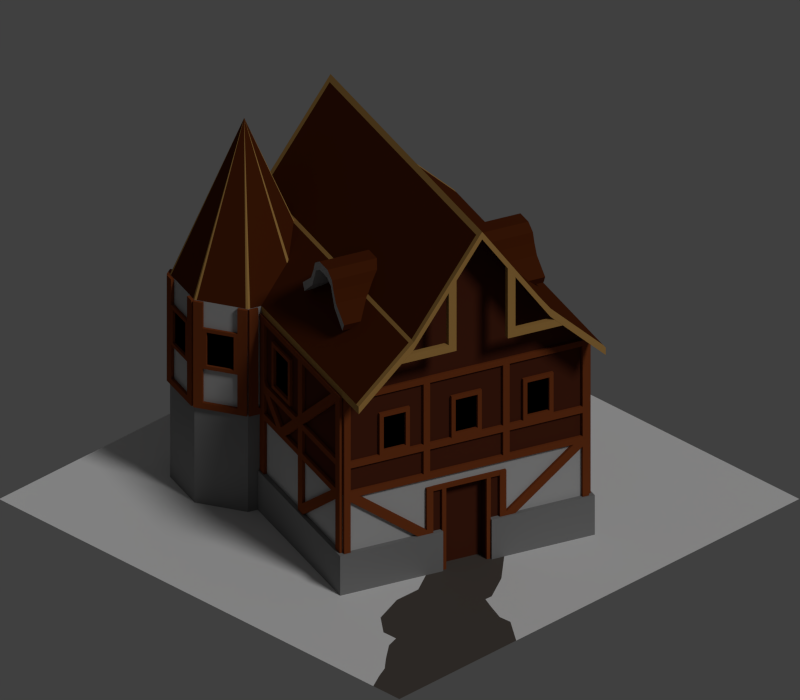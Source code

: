 # Source: settlers-house5.blend  (saved by Blender 2.74.0; exported with 4.5.12 LTS)
import bpy
from mathutils import Matrix  # noqa: F401  (used for matrix-valued properties, if any)

bpy.ops.wm.read_factory_settings(use_empty=True)
scene = bpy.context.scene
scene.name = 'Scene'

# ---- collections
col_collection_1 = bpy.data.collections.new('Collection 1'); scene.collection.children.link(col_collection_1)
col_collection_2 = bpy.data.collections.new('Collection 2'); scene.collection.children.link(col_collection_2)

# ---- materials (node trees are filled in below, after node groups)
mat_weg = bpy.data.materials.new('Weg')
mat_weg.alpha_threshold = 0.0
mat_weg.use_transparent_shadow = False
mat_weg.diffuse_color = (0.09216, 0.07758, 0.06758, 1.0)
mat_weg.roughness = 0.5
mat_weg.specular_intensity = 0.4
mat_weg.line_color = (0.0, 0.0, 0.0, 1.0)
mat_gra = bpy.data.materials.new('Graß')
mat_betonmauer = bpy.data.materials.new('Betonmauer')
mat_betonmauer.alpha_threshold = 0.0
mat_betonmauer.use_transparent_shadow = False
mat_betonmauer.diffuse_color = (0.2195, 0.2195, 0.2195, 1.0)
mat_betonmauer.roughness = 0.5
mat_betonmauer.specular_intensity = 0.1
mat_betonmauer.line_color = (0.0, 0.0, 0.0, 1.0)
mat_holzbretter = bpy.data.materials.new('Holzbretter')
mat_holzbretter.alpha_threshold = 0.0
mat_holzbretter.use_transparent_shadow = False
mat_holzbretter.diffuse_color = (0.2022, 0.04758, 0.013, 1.0)
mat_holzbretter.roughness = 0.5
mat_holzbretter.specular_intensity = 0.7
mat_holzbretter.line_color = (0.0, 0.0, 0.0, 1.0)
mat_t_r__oberhaus = bpy.data.materials.new('Tür, Oberhaus')
mat_t_r__oberhaus.alpha_threshold = 0.0
mat_t_r__oberhaus.use_transparent_shadow = False
mat_t_r__oberhaus.diffuse_color = (0.08001, 0.01978, 0.009173, 1.0)
mat_t_r__oberhaus.roughness = 0.5
mat_t_r__oberhaus.specular_intensity = 0.2
mat_t_r__oberhaus.line_color = (0.0, 0.0, 0.0, 1.0)
mat_darkness = bpy.data.materials.new('Darkness')
mat_darkness.alpha_threshold = 0.0
mat_darkness.use_transparent_shadow = False
mat_darkness.diffuse_color = (0.0, 0.0, 0.0, 1.0)
mat_darkness.specular_color = (0.0, 0.0, 0.0)
mat_darkness.roughness = 0.5
mat_darkness.line_color = (0.0, 0.0, 0.0, 1.0)
mat_dach = bpy.data.materials.new('Dach')
mat_dach.alpha_threshold = 0.0
mat_dach.use_transparent_shadow = False
mat_dach.diffuse_color = (0.08479, 0.01837, 0.004038, 1.0)
mat_dach.specular_color = (0.2831, 0.05286, 0.008568)
mat_dach.roughness = 0.5
mat_dach.line_color = (0.0, 0.0, 0.0, 1.0)
mat_dach_bretter = bpy.data.materials.new('Dach-Bretter')
mat_dach_bretter.alpha_threshold = 0.0
mat_dach_bretter.use_transparent_shadow = False
mat_dach_bretter.diffuse_color = (0.4735, 0.2621, 0.07575, 1.0)
mat_dach_bretter.roughness = 0.5
mat_dach_bretter.specular_intensity = 0.1
mat_dach_bretter.line_color = (0.0, 0.0, 0.0, 1.0)
mat_geb_ude = bpy.data.materials.new('Gebäude')
mat_geb_ude.alpha_threshold = 0.0
mat_geb_ude.use_transparent_shadow = False
mat_geb_ude.diffuse_color = (0.4542, 0.4542, 0.4542, 1.0)
mat_geb_ude.roughness = 0.5
mat_geb_ude.specular_intensity = 0.3
mat_dachluke = bpy.data.materials.new('Dachluke')
mat_dachluke.alpha_threshold = 0.0
mat_dachluke.use_transparent_shadow = False
mat_dachluke.diffuse_color = (0.4139, 0.4139, 0.4139, 1.0)
mat_dachluke.roughness = 0.5
mat_dachluke.line_color = (0.0, 0.0, 0.0, 1.0)

# ---- material node trees

# ---- world
world_world = bpy.data.worlds.new('World'); scene.world = world_world
world_world.color = (0.05088, 0.05088, 0.05088)
world_world.use_sun_shadow = False
world_world.sun_shadow_jitter_overblur = 0.0
world_world.cycles.sampling_method = 'MANUAL'
world_world.cycles.sample_map_resolution = 256

# ---- cameras
cam_camera = bpy.data.cameras.new('Camera')
cam_camera.type = 'ORTHO'
cam_camera.clip_end = 100.0
cam_camera.lens = 35.0
cam_camera.sensor_width = 32.0
cam_camera.sensor_height = 18.0
cam_camera.ortho_scale = 2.828
cam_camera.dof.focus_distance = 0.0
cam_camera.dof.aperture_fstop = 128.0

# ---- lights
light_lamp = bpy.data.lights.new('Lamp', 'SUN')
light_lamp.transmission_factor = 0.0
light_lamp.cutoff_distance = 30.0
light_lamp.angle = 0.1993
light_lamp.energy = 1.0
light_lamp.shadow_buffer_clip_start = 1.001
light_lamp.shadow_soft_size = 0.1
light_lamp.shadow_cascade_max_distance = 1000.0
light_lamp.cycles.use_multiple_importance_sampling = False

# ---- meshes
me_plane = bpy.data.meshes.new('Plane')
me_plane.from_pydata([(1.0, -1.0, 1.455e-10), (-1.0, -1.0, 1.455e-10), (1.0, 1.0, 1.455e-10), (-1.0, 1.0, 1.455e-10), (0.4151, 1.0, 1.455e-10), (0.3036, 0.4409, 1.455e-10), (-0.08357, 0.4546, 1.455e-10), (0.4045, 0.4992, 1.746e-10), (0.6392, 0.5455, 1.746e-10), (0.706, 0.6268, 1.455e-10), (0.7049, 0.6885, 1.455e-10), (0.7565, 0.7049, 1.455e-10), (0.8299, 0.763, 1.455e-10), (0.8834, 0.8102, 1.455e-10), (0.9328, 0.833, 1.455e-10), (0.3357, 0.8918, 1.455e-10), (0.3384, 0.8407, 1.455e-10), (0.3057, 0.7613, 1.455e-10), (0.2853, 0.7165, 1.455e-10), (0.2553, 0.7174, 1.455e-10), (0.1411, 0.6519, 1.455e-10), (0.5101, 0.4979, -5.821e-11), (1.0, 0.8696, 1.455e-10), (0.2361, 0.362, 1.455e-10), (-0.1518, 0.3758, 1.455e-10)], [], [(4, 15, 16, 17, 18, 19, 20, 6, 24, 1, 3), (7, 21, 8, 9, 10, 11, 12, 13, 14, 22, 0, 23, 5), (0, 1, 24, 23), (4, 2, 22, 14, 13, 12, 11, 10, 9, 8, 21, 7, 5, 23, 24, 6, 20, 19, 18, 17, 16, 15)])
me_plane.polygons.foreach_set('material_index', [1, 1, 1, 0])
me_plane.materials.append(mat_weg)
me_plane.materials.append(mat_gra)
me_plane.use_remesh_preserve_volume = False
me_plane.use_remesh_preserve_attributes = False
me_plane.use_mirror_vertex_groups = False
me_plane.update()
me_plane_001 = bpy.data.meshes.new('Plane.001')
me_plane_001.from_pydata([(0.4762, -0.5251, 0.0), (-0.4839, -0.5251, 0.0), (0.4762, 0.4354, 0.0), (-0.4839, 0.4354, 0.0), (-0.4839, -0.5251, 0.5047), (0.4762, 0.4354, 0.5047), (-0.4839, 0.4354, 0.5047), (0.07556, 0.4354, 0.3303), (-0.08301, 0.4354, 0.3303), (0.07556, 0.4354, 0.0), (-0.08301, 0.4354, 0.0), (0.4954, 0.4354, 0.0), (0.4954, 0.4546, 0.0), (0.09152, 0.4354, 0.0), (0.09152, 0.4546, 0.0), (-0.09897, 0.4354, 0.0), (-0.09897, 0.4546, 0.0), (-0.5031, 0.4354, 0.0), (-0.5031, 0.4546, 0.0), (-0.4839, 0.4354, 0.0), (-0.5031, 0.4354, 0.0), (0.4954, 0.4354, 0.0), (0.4762, 0.4354, 0.0), (0.1875, -0.5443, 0.1613), (-0.5031, -0.5251, 0.0), (-0.5031, -0.5443, 0.0), (0.1876, -0.5242, 0.1613), (0.1877, -0.5248, -0.0002685), (0.1875, -0.5443, 0.0), (-0.5031, -0.5443, 0.1613), (0.07556, 0.3986, 0.3303), (-0.08301, 0.3986, 0.3303), (0.07556, 0.3986, 0.0), (-0.08301, 0.3986, 0.0), (0.4762, 0.4354, 0.8005), (0.4762, -0.5251, 0.5047), (0.4762, -0.5251, 0.8005), (-0.4839, 0.4354, 0.8005), (-0.4839, -0.5251, 0.8005), (-0.05608, -0.5251, 0.693), (-0.3383, -0.5251, 0.5299), (-0.003725, -0.5251, 1.39), (-0.3383, 0.4354, 0.5299), (-0.05608, 0.4354, 0.693), (0.04778, 0.4354, 0.693), (0.04778, 0.4354, 0.5299), (-0.05608, 0.4354, 0.5299), (-0.2344, 0.4354, 0.5299), (0.2256, 0.4354, 0.5299), (0.3295, 0.4354, 0.5299), (0.3295, 0.4354, 0.693), (0.2256, 0.4354, 0.693), (-0.2344, 0.4354, 0.693), (-0.3383, 0.4354, 0.693), (0.04778, -0.5251, 0.693), (0.04778, -0.5251, 0.5299), (-0.05608, -0.5251, 0.5299), (-0.2344, -0.5251, 0.5299), (-0.2344, -0.5251, 0.693), (-0.3383, -0.5251, 0.693), (-0.003725, 0.4354, 1.39), (0.07556, 0.4467, 0.0), (-0.08301, 0.4467, 0.0), (-0.08301, 0.4467, 0.3303), (0.07556, 0.4467, 0.3303), (0.09152, 0.4467, 0.3467), (-0.09897, 0.4467, 0.3467), (-0.09897, 0.4467, 0.0), (0.09152, 0.4467, 0.0), (0.09152, 0.4354, 0.0), (-0.09897, 0.4354, 0.0), (-0.09897, 0.4354, 0.3467), (0.09152, 0.4354, 0.3467), (0.07556, 0.4354, 0.3303), (-0.08301, 0.4354, 0.3303), (-0.08301, 0.4354, 0.0), (0.07556, 0.4354, 0.0), (-0.3285, 0.4365, 0.6823), (-0.2419, 0.4365, 0.6823), (-0.2419, 0.4365, 0.5463), (-0.3285, 0.4365, 0.5463), (-0.1472, 0.4365, 0.5299), (-0.1724, 0.4365, 0.7768), (-0.1472, 0.4478, 0.7768), (-0.1724, 0.4478, 0.7768), (-0.1472, 0.4365, 0.7768), (-0.484, 0.4365, 0.8005), (0.4759, 0.4365, 0.8005), (-0.484, 0.4365, 0.7768), (0.4759, 0.4365, 0.7768), (0.4759, 0.4478, 0.8005), (0.4759, 0.4478, 0.7768), (-0.484, 0.4478, 0.8005), (-0.484, 0.4478, 0.7768), (-0.0473, 0.4478, 0.5463), (0.0393, 0.4478, 0.5463), (0.0393, 0.4478, 0.6823), (-0.0473, 0.4478, 0.6823), (-0.06326, 0.4478, 0.6987), (0.05526, 0.4478, 0.6987), (0.05526, 0.4478, 0.5299), (-0.06326, 0.4478, 0.5299), (-0.06326, 0.4365, 0.5299), (0.05526, 0.4365, 0.5299), (0.05526, 0.4365, 0.6987), (-0.06326, 0.4365, 0.6987), (-0.0473, 0.4365, 0.6823), (0.0393, 0.4365, 0.6823), (0.0393, 0.4365, 0.5463), (-0.0473, 0.4365, 0.5463), (-0.3285, 0.4478, 0.5463), (-0.2419, 0.4478, 0.5463), (-0.2419, 0.4478, 0.6823), (-0.3285, 0.4478, 0.6823), (-0.3445, 0.4478, 0.6987), (-0.226, 0.4478, 0.6987), (-0.226, 0.4478, 0.5299), (-0.3445, 0.4478, 0.5299), (-0.3445, 0.4365, 0.5299), (-0.226, 0.4365, 0.5299), (-0.226, 0.4365, 0.6987), (-0.3445, 0.4365, 0.6987), (-0.1472, 0.4478, 0.5299), (-0.1724, 0.4478, 0.5299), (-0.1724, 0.4365, 0.5299), (-0.484, 0.4365, 0.7768), (-0.4588, 0.4478, 0.7768), (-0.484, 0.4478, 0.7768), (-0.4588, 0.4365, 0.7768), (-0.4588, 0.4365, 0.5299), (-0.4588, 0.4478, 0.5299), (-0.484, 0.4478, 0.5299), (-0.484, 0.4365, 0.5299), (0.2346, 0.4365, 0.5463), (0.3212, 0.4365, 0.5463), (0.3212, 0.4365, 0.6823), (0.2346, 0.4365, 0.6823), (0.2187, 0.4365, 0.6987), (0.3372, 0.4365, 0.6987), (0.3372, 0.4365, 0.5299), (0.2187, 0.4365, 0.5299), (0.2187, 0.4478, 0.5299), (0.3372, 0.4478, 0.5299), (0.3372, 0.4478, 0.6987), (0.2187, 0.4478, 0.6987), (0.2346, 0.4478, 0.6823), (0.3212, 0.4478, 0.6823), (0.3212, 0.4478, 0.5463), (0.2346, 0.4478, 0.5463), (0.4762, 0.4365, 0.7768), (0.1646, 0.4365, 0.7768), (0.1395, 0.4478, 0.7768), (0.1646, 0.4478, 0.7768), (0.1395, 0.4365, 0.7768), (0.1646, 0.4365, 0.5299), (0.1646, 0.4478, 0.5299), (0.1395, 0.4478, 0.5299), (0.1395, 0.4365, 0.5299), (0.451, 0.4478, 0.7768), (0.4762, 0.4478, 0.7768), (0.451, 0.4365, 0.7768), (0.4762, 0.4365, 0.5299), (0.4762, 0.4478, 0.5299), (0.451, 0.4478, 0.5299), (0.451, 0.4365, 0.5299), (-0.04856, -0.5251, 1.053), (0.04061, -0.5251, 1.053), (0.04061, -0.5251, 0.9504), (-0.04856, -0.5251, 0.9504), (0.1646, -0.5374, 0.1613), (0.1395, -0.5374, 0.1613), (-0.484, -0.5374, 0.3838), (-0.484, -0.5261, 0.3838), (-0.4588, -0.5261, 0.3838), (-0.4588, -0.5374, 0.3838), (-0.484, -0.5374, 0.1613), (-0.4588, -0.5374, 0.1613), (-0.484, -0.5261, 0.1613), (-0.4588, -0.5261, 0.1613), (-0.1724, -0.5374, 0.3838), (-0.1724, -0.5261, 0.3838), (-0.1472, -0.5261, 0.3838), (-0.1472, -0.5374, 0.3838), (-0.1724, -0.5374, 0.1613), (-0.1472, -0.5374, 0.1613), (-0.1724, -0.5261, 0.1613), (-0.1472, -0.5261, 0.1613), (0.4762, 0.4365, 0.5047), (0.4762, 0.4478, 0.5299), (0.4762, 0.4478, 0.5047), (0.4762, 0.4365, 0.5299), (-0.484, 0.4365, 0.5047), (-0.484, 0.4365, 0.5299), (-0.484, 0.4478, 0.5299), (-0.484, 0.4478, 0.5047), (-0.5031, -0.5251, 0.1613), (-0.1472, 0.4478, 0.409), (-0.1724, 0.4478, 0.409), (-0.1472, 0.4365, 0.409), (-0.1724, 0.4365, 0.409), (-0.1472, 0.4365, 0.5047), (-0.1472, 0.4478, 0.5047), (-0.1724, 0.4478, 0.5047), (-0.1724, 0.4365, 0.5047), (-0.4588, 0.4478, 0.409), (-0.484, 0.4478, 0.409), (-0.4588, 0.4365, 0.409), (-0.484, 0.4365, 0.409), (-0.4588, 0.4365, 0.5047), (-0.4588, 0.4478, 0.5047), (-0.484, 0.4478, 0.5047), (-0.484, 0.4365, 0.5047), (0.451, 0.4478, 0.409), (0.4762, 0.4478, 0.409), (0.1395, 0.4365, 0.409), (0.1646, 0.4365, 0.409), (0.1395, 0.4478, 0.409), (0.1646, 0.4478, 0.409), (0.1646, 0.4365, 0.5047), (0.1646, 0.4478, 0.5047), (0.1395, 0.4478, 0.5047), (0.1395, 0.4365, 0.5047), (0.4762, 0.4365, 0.409), (0.451, 0.4365, 0.409), (0.4762, 0.4365, 0.5047), (0.4762, 0.4478, 0.5047), (0.451, 0.4478, 0.5047), (0.451, 0.4365, 0.5047), (0.4762, 0.4365, 0.3838), (0.4762, 0.4478, 0.409), (0.4762, 0.4478, 0.3838), (0.4762, 0.4365, 0.409), (-0.484, 0.4365, 0.3838), (-0.484, 0.4365, 0.409), (-0.484, 0.4478, 0.409), (-0.484, 0.4478, 0.3838), (-0.3285, -0.5374, 0.6823), (-0.2419, -0.5374, 0.6823), (-0.2419, -0.5374, 0.5463), (-0.3285, -0.5374, 0.5463), (-0.1472, -0.5374, 0.5299), (-0.1724, -0.5374, 0.7768), (-0.1472, -0.5261, 0.7768), (-0.1724, -0.5261, 0.7768), (-0.1472, -0.5374, 0.7768), (-0.484, -0.5374, 0.8005), (0.1643, -0.5374, 0.8005), (-0.484, -0.5374, 0.7768), (0.1643, -0.5374, 0.7768), (0.1643, -0.5261, 0.8005), (0.1643, -0.5261, 0.7768), (-0.484, -0.5261, 0.8005), (-0.484, -0.5261, 0.7768), (-0.0473, -0.5261, 0.5463), (0.0393, -0.5261, 0.5463), (0.0393, -0.5261, 0.6823), (-0.0473, -0.5261, 0.6823), (-0.06326, -0.5261, 0.6987), (0.05526, -0.5261, 0.6987), (0.05526, -0.5261, 0.5299), (-0.06326, -0.5261, 0.5299), (-0.06326, -0.5374, 0.5299), (0.05526, -0.5374, 0.5299), (0.05526, -0.5374, 0.6987), (-0.06326, -0.5374, 0.6987), (-0.0473, -0.5374, 0.6823), (0.0393, -0.5374, 0.6823), (0.0393, -0.5374, 0.5463), (-0.0473, -0.5374, 0.5463), (-0.3285, -0.5261, 0.5463), (-0.2419, -0.5261, 0.5463), (-0.2419, -0.5261, 0.6823), (-0.3285, -0.5261, 0.6823), (-0.3445, -0.5261, 0.6987), (-0.226, -0.5261, 0.6987), (-0.226, -0.5261, 0.5299), (-0.3445, -0.5261, 0.5299), (-0.3445, -0.5374, 0.5299), (-0.226, -0.5374, 0.5299), (-0.226, -0.5374, 0.6987), (-0.3445, -0.5374, 0.6987), (-0.1472, -0.5261, 0.5299), (-0.1724, -0.5261, 0.5299), (-0.1724, -0.5374, 0.5299), (-0.484, -0.5374, 0.7768), (-0.4588, -0.5261, 0.7768), (-0.484, -0.5261, 0.7768), (-0.4588, -0.5374, 0.7768), (-0.4588, -0.5374, 0.5299), (-0.4588, -0.5261, 0.5299), (-0.484, -0.5261, 0.5299), (-0.484, -0.5374, 0.5299), (0.1646, -0.5374, 0.7768), (0.1395, -0.5261, 0.7768), (0.1646, -0.5261, 0.7768), (0.1395, -0.5374, 0.7768), (0.1646, -0.5374, 0.5299), (0.1646, -0.5261, 0.5299), (0.1395, -0.5261, 0.5299), (0.1395, -0.5374, 0.5299), (-0.03948, -0.5374, 0.9497), (0.03212, -0.5374, 0.9497), (0.03212, -0.5374, 1.036), (-0.03948, -0.5374, 1.036), (-0.05544, -0.5374, 1.053), (0.04808, -0.5374, 1.053), (0.04808, -0.5374, 0.9332), (-0.05544, -0.5374, 0.9332), (-0.05544, -0.5261, 0.9332), (0.04808, -0.5261, 0.9332), (0.04808, -0.5261, 1.053), (-0.05544, -0.5261, 1.053), (-0.03948, -0.5261, 1.036), (0.03212, -0.5261, 1.036), (0.03212, -0.5261, 0.9497), (-0.03948, -0.5261, 0.9497), (0.1646, -0.5374, 0.5047), (0.1646, -0.5261, 0.5299), (0.1646, -0.5261, 0.5047), (0.1646, -0.5374, 0.5299), (-0.484, -0.5374, 0.5047), (-0.484, -0.5374, 0.5299), (-0.484, -0.5261, 0.5299), (-0.484, -0.5261, 0.5047), (-0.1472, -0.5261, 0.409), (-0.1724, -0.5261, 0.409), (-0.1472, -0.5374, 0.409), (-0.1724, -0.5374, 0.409), (-0.1472, -0.5374, 0.5047), (-0.1472, -0.5261, 0.5047), (-0.1724, -0.5261, 0.5047), (-0.1724, -0.5374, 0.5047), (-0.4588, -0.5261, 0.409), (-0.484, -0.5261, 0.409), (-0.4588, -0.5374, 0.409), (-0.484, -0.5374, 0.409), (-0.4588, -0.5374, 0.5047), (-0.4588, -0.5261, 0.5047), (-0.484, -0.5261, 0.5047), (-0.484, -0.5374, 0.5047), (0.1395, -0.5374, 0.409), (0.1646, -0.5374, 0.409), (0.1395, -0.5261, 0.409), (0.1646, -0.5261, 0.409), (0.1646, -0.5374, 0.5047), (0.1646, -0.5261, 0.5047), (0.1395, -0.5261, 0.5047), (0.1395, -0.5374, 0.5047), (0.1646, -0.5374, 0.3838), (0.1646, -0.5261, 0.409), (0.1646, -0.5261, 0.3838), (0.1646, -0.5374, 0.409), (-0.484, -0.5374, 0.3838), (-0.484, -0.5374, 0.409), (-0.484, -0.5261, 0.409), (-0.484, -0.5261, 0.3838), (0.4762, 0.4354, 0.1613), (0.4954, 0.4354, 0.1613), (-0.4839, -0.5251, 0.0), (-0.5031, -0.5251, 0.0), (0.4954, -0.2183, 0.0), (0.4762, -0.218, 0.0003546), (-0.5031, 0.4354, 0.1613), (-0.4839, 0.4354, 0.1613), (-0.5031, 0.4546, 0.1613), (0.4762, 0.4354, 0.3962), (-0.4839, 0.4354, 0.3962), (-0.4839, -0.5251, 0.3962), (0.4762, -0.5251, 0.3962), (0.4762, 0.4354, 0.3303), (-0.4839, 0.4354, 0.3303), (-0.4846, 0.4354, 0.5047), (-0.4959, 0.4354, 0.5047), (-0.4959, 0.4002, 0.5047), (-0.4846, 0.4002, 0.5047), (-0.4846, 0.4354, 0.409), (-0.4846, 0.4002, 0.409), (-0.4959, 0.4002, 0.409), (-0.4959, 0.4354, 0.409), (-0.4846, 0.4354, 0.5299), (-0.4959, 0.4354, 0.5299), (-0.4959, 0.4002, 0.5299), (-0.4846, 0.4002, 0.5299), (-0.4846, 0.4354, 0.7768), (-0.4959, 0.4002, 0.7768), (-0.4959, 0.4354, 0.7768), (-0.4846, 0.4002, 0.7768), (0.451, 0.4365, 0.3838), (0.451, 0.4478, 0.3838), (0.4762, 0.4478, 0.3838), (0.4762, 0.4365, 0.3838), (0.451, 0.4365, 0.1613), (0.4762, 0.4365, 0.1613), (0.1268, 0.4365, 0.3467), (0.1268, 0.4478, 0.3467), (0.152, 0.4478, 0.3467), (0.152, 0.4365, 0.3467), (0.152, 0.4478, 0.1613), (0.1268, 0.4478, 0.1613), (0.152, 0.4365, 0.1613), (0.1268, 0.4365, 0.1613), (0.4762, 0.4478, 0.1613), (0.451, 0.4478, 0.1613), (-0.4836, -0.5251, 0.8005), (-0.4836, 0.4354, 0.8005), (-0.4836, -0.5251, 0.7768), (-0.4836, 0.4354, 0.7768), (-0.4949, 0.4354, 0.8005), (-0.4949, 0.4354, 0.7768), (-0.4949, -0.5251, 0.8005), (-0.4949, -0.5251, 0.7768), (-0.4846, -0.5251, 0.5047), (-0.4959, -0.5251, 0.5047), (-0.4959, -0.4899, 0.5047), (-0.4846, -0.4899, 0.5047), (-0.4846, -0.5251, 0.409), (-0.4846, -0.4899, 0.409), (-0.4959, -0.4899, 0.409), (-0.4959, -0.5251, 0.409), (-0.4846, -0.5251, 0.5299), (-0.4959, -0.5251, 0.5299), (-0.4959, -0.4899, 0.5299), (-0.4846, -0.4899, 0.5299), (-0.4846, -0.5251, 0.7768), (-0.4959, -0.4899, 0.7768), (-0.4959, -0.5251, 0.7768), (-0.4846, -0.4899, 0.7768), (-0.4959, -0.5251, 0.3838), (-0.4959, -0.5251, 0.409), (-0.4846, -0.5251, 0.409), (-0.4846, -0.5251, 0.3838), (-0.4846, 0.4354, 0.409), (-0.4959, 0.4354, 0.3838), (-0.4959, 0.4354, 0.409), (-0.4846, 0.4354, 0.3838), (-0.4959, -0.5251, 0.5047), (-0.4959, -0.5251, 0.5299), (-0.4846, -0.5251, 0.5299), (-0.4846, -0.5251, 0.5047), (-0.4846, 0.4354, 0.5299), (-0.4959, 0.4354, 0.5047), (-0.4959, 0.4354, 0.5299), (-0.4846, 0.4354, 0.5047), (-0.484, 0.4365, 0.3838), (-0.484, 0.4478, 0.3838), (-0.4588, 0.4478, 0.3838), (-0.4588, 0.4365, 0.3838), (-0.484, 0.4365, 0.1613), (-0.4588, 0.4365, 0.1613), (-0.484, 0.4478, 0.1613), (-0.4588, 0.4478, 0.1613), (-0.1598, 0.4365, 0.3467), (-0.1598, 0.4478, 0.3467), (-0.1346, 0.4478, 0.3467), (-0.1346, 0.4365, 0.3467), (-0.1598, 0.4365, 0.1613), (-0.1346, 0.4365, 0.1613), (-0.1598, 0.4478, 0.1613), (-0.1346, 0.4478, 0.1613), (0.4762, -0.2183, 0.1613), (0.4954, -0.2183, 0.1613), (-0.5031, -0.5251, 0.1613), (-0.4839, -0.5251, 0.1613), (-0.5031, 0.4354, 0.1613), (-0.09897, 0.4546, 0.1613), (-0.09897, 0.4354, 0.1613), (0.09152, 0.4546, 0.1613), (0.09152, 0.4354, 0.1613), (0.4954, 0.4546, 0.1613), (0.4954, 0.4354, 0.1613), (0.142, 0.4354, 0.0), (-0.1497, 0.4354, 0.0), (-0.1497, 0.4354, 0.3303), (0.142, 0.4354, 0.3303), (0.09152, 0.4467, 0.3303), (0.1268, 0.4467, 0.3303), (0.1268, 0.4467, 0.3467), (0.09152, 0.4467, 0.3467), (0.09152, 0.4354, 0.3467), (0.1268, 0.4354, 0.3467), (0.1268, 0.4354, 0.3303), (0.09152, 0.4354, 0.3303), (-0.1346, 0.4467, 0.3303), (-0.09929, 0.4467, 0.3303), (-0.09929, 0.4467, 0.3467), (-0.1346, 0.4467, 0.3467), (-0.1346, 0.4354, 0.3467), (-0.09929, 0.4354, 0.3467), (-0.09929, 0.4354, 0.3303), (-0.1346, 0.4354, 0.3303), (-0.4588, 0.4365, 0.3674), (-0.4588, 0.4478, 0.3674), (0.1873, 0.4365, 0.1613), (0.152, 0.4365, 0.1613), (0.152, 0.4478, 0.1613), (-0.1598, 0.4365, 0.1777), (0.152, 0.4478, 0.1777), (-0.1598, 0.4478, 0.1777), (-0.1951, 0.4478, 0.1613), (-0.1598, 0.4478, 0.1613), (0.451, 0.4478, 0.3674), (0.1873, 0.4478, 0.1613), (0.152, 0.4365, 0.1777), (0.451, 0.4365, 0.3674), (-0.1598, 0.4365, 0.1613), (-0.1951, 0.4365, 0.1613), (0.4157, 0.4365, 0.3838), (0.451, 0.4365, 0.3838), (-0.4235, 0.4478, 0.3838), (-0.4588, 0.4478, 0.3838), (-0.4588, 0.4365, 0.3838), (-0.4235, 0.4365, 0.3838), (0.451, 0.4478, 0.3838), (0.4157, 0.4478, 0.3838), (-0.4846, -0.4899, 0.7604), (-0.4959, -0.4899, 0.7604), (-0.4846, -0.04515, 0.4254), (-0.4959, -0.04515, 0.4254), (-0.4959, -0.08047, 0.409), (-0.4959, -0.04515, 0.409), (-0.4846, -0.04515, 0.409), (-0.4846, -0.08047, 0.409), (-0.4959, -0.4546, 0.7768), (-0.4959, -0.4899, 0.7768), (-0.4846, -0.4899, 0.7768), (-0.4846, -0.4546, 0.7768), (-0.4846, 0.09343, 0.5047), (-0.4959, 0.09343, 0.5047), (-0.4959, 0.1286, 0.5047), (-0.4846, 0.1286, 0.5047), (-0.4959, -0.2183, 0.5047), (-0.4846, -0.2183, 0.5047), (-0.4846, 0.1286, 0.5299), (-0.4959, 0.1286, 0.5299), (-0.4959, 0.09343, 0.5299), (-0.4846, 0.09343, 0.5299), (-0.4846, 0.1286, 0.7768), (-0.4959, 0.09343, 0.7768), (-0.4959, 0.1286, 0.7768), (-0.4846, 0.09343, 0.7768), (-0.4959, 0.1286, 0.409), (-0.4959, 0.09343, 0.409), (-0.4846, -0.1831, 0.5299), (-0.4959, -0.1831, 0.5299), (-0.4959, -0.2183, 0.5299), (-0.4846, -0.2183, 0.5299), (-0.4846, -0.1831, 0.7768), (-0.4959, -0.2183, 0.7768), (-0.4959, -0.1831, 0.7768), (-0.4846, -0.2183, 0.7768), (-0.4846, 0.09343, 0.409), (-0.4846, 0.1286, 0.409), (-0.4959, -0.1831, 0.5047), (-0.4846, -0.1831, 0.5047), (-0.4959, -0.1831, 0.409), (-0.4959, -0.2183, 0.409), (-0.4846, -0.2183, 0.409), (-0.4846, -0.1831, 0.409), (-0.4846, -0.121, 0.7365), (-0.4846, 0.02747, 0.7365), (-0.4846, 0.02747, 0.5482), (-0.4846, -0.121, 0.5482), (-0.4959, -0.121, 0.5482), (-0.4959, 0.02747, 0.5482), (-0.4959, 0.02747, 0.7365), (-0.4846, -0.1051, 0.7201), (-0.4846, 0.01151, 0.7201), (-0.4846, 0.01151, 0.5646), (-0.4846, -0.1051, 0.5646), (-0.4959, -0.1051, 0.5646), (-0.4959, 0.01151, 0.5646), (-0.4959, 0.01151, 0.7201), (-0.4959, -0.1051, 0.7201), (-0.4959, -0.121, 0.7365), (0.4762, 0.02207, 0.5497), (0.4762, -0.1118, 0.5497), (0.4762, 0.02207, 0.7322), (0.4762, -0.1118, 0.7322), (-0.4839, -0.1118, 0.7322), (-0.4839, 0.02207, 0.7322), (-0.4839, -0.1118, 0.5497), (-0.4839, 0.02207, 0.5497), (-0.4839, 0.02207, 0.2016), (-0.4839, -0.1118, 0.2016), (-0.4839, 0.02207, 0.3841), (-0.4839, -0.1118, 0.3841), (-0.4839, 0.3338, 0.2016), (-0.4839, 0.2, 0.2016), (-0.4839, 0.3338, 0.3841), (-0.4839, 0.2, 0.3841), (-0.4839, -0.2897, 0.2016), (-0.4839, -0.4235, 0.2016), (-0.4839, -0.2897, 0.3841), (-0.4839, -0.4235, 0.3841), (-0.4959, 0.191, 0.3838), (-0.4959, 0.2069, 0.3674), (-0.4959, 0.3235, 0.3674), (-0.4959, 0.3235, 0.2119), (-0.4959, 0.2069, 0.2119), (-0.4846, 0.2069, 0.2119), (-0.4846, 0.3235, 0.2119), (-0.4846, 0.3235, 0.3674), (-0.4846, 0.2069, 0.3674), (-0.4959, 0.3395, 0.3838), (-0.4959, 0.3395, 0.1955), (-0.4959, 0.191, 0.1955), (-0.4846, 0.191, 0.1955), (-0.4846, 0.3395, 0.1955), (-0.4846, 0.3395, 0.3838), (-0.4846, 0.191, 0.3838), (-0.4959, -0.121, 0.3838), (-0.4959, -0.1051, 0.3674), (-0.4959, 0.01151, 0.3674), (-0.4959, 0.01151, 0.2119), (-0.4959, -0.1051, 0.2119), (-0.4846, -0.1051, 0.2119), (-0.4846, 0.01151, 0.2119), (-0.4846, 0.01151, 0.3674), (-0.4846, -0.1051, 0.3674), (-0.4959, 0.02747, 0.3838), (-0.4959, 0.02747, 0.1955), (-0.4959, -0.121, 0.1955), (-0.4846, -0.121, 0.1955), (-0.4846, 0.02747, 0.1955), (-0.4846, 0.02747, 0.3838), (-0.4846, -0.121, 0.3838), (-0.4959, -0.4304, 0.3838), (-0.4959, -0.4144, 0.3674), (-0.4959, -0.2978, 0.3674), (-0.4959, -0.2978, 0.2119), (-0.4959, -0.4144, 0.2119), (-0.4846, -0.4144, 0.2119), (-0.4846, -0.2978, 0.2119), (-0.4846, -0.2978, 0.3674), (-0.4846, -0.4144, 0.3674), (-0.4959, -0.2818, 0.3838), (-0.4959, -0.2818, 0.1955), (-0.4959, -0.4304, 0.1955), (-0.4846, -0.4304, 0.1955), (-0.4846, -0.2818, 0.1955), (-0.4846, -0.2818, 0.3838), (-0.4846, -0.4304, 0.3838), (-0.4846, 0.4354, 0.3838), (-0.4959, 0.4354, 0.3838), (-0.4959, 0.4002, 0.3838), (-0.4846, 0.4002, 0.3838), (-0.4846, 0.4354, 0.1613), (-0.4846, 0.4002, 0.1613), (-0.4959, 0.4002, 0.1613), (-0.4959, 0.4354, 0.1613), (-0.4846, -0.5251, 0.3838), (-0.4959, -0.5251, 0.3838), (-0.4959, -0.4899, 0.3838), (-0.4846, -0.4899, 0.3838), (-0.4846, -0.5251, 0.1613), (-0.4846, -0.4899, 0.1613), (-0.4959, -0.4899, 0.1613), (-0.4959, -0.5251, 0.1613), (-0.4846, 0.09343, 0.3838), (-0.4959, 0.09343, 0.3838), (-0.4959, 0.1286, 0.3838), (-0.4846, 0.1286, 0.3838), (-0.4959, -0.2183, 0.3838), (-0.4846, -0.2183, 0.3838), (-0.4959, 0.1286, 0.1613), (-0.4959, 0.09343, 0.1613), (-0.4846, 0.09343, 0.1613), (-0.4846, 0.1286, 0.1613), (-0.4959, -0.1831, 0.3838), (-0.4846, -0.1831, 0.3838), (-0.4959, -0.1831, 0.1613), (-0.4959, -0.2183, 0.1613), (-0.4846, -0.2183, 0.1613), (-0.4846, -0.1831, 0.1613), (-0.4846, -0.1371, 0.5043), (-0.4846, -0.1828, 0.4968), (-0.4959, -0.1371, 0.5043), (-0.4959, -0.1828, 0.4968), (-0.4846, -0.1671, 0.53), (-0.4846, -0.1829, 0.5436), (-0.4959, -0.1671, 0.53), (-0.4959, -0.1829, 0.5436), (-0.4846, -0.2185, 0.5742), (-0.4846, -0.2215, 0.53), (-0.4959, -0.2185, 0.5742), (-0.4959, -0.2215, 0.53), (-0.4959, -0.1828, 0.5043), (-0.4846, -0.1828, 0.5043), (-0.4959, -0.1829, 0.53), (-0.4846, -0.1829, 0.53), (-0.496, -0.2185, 0.53), (-0.4846, -0.2185, 0.53), (-0.4846, 0.4002, 0.7604), (-0.4959, 0.4002, 0.7604), (-0.4846, -0.04457, 0.4254), (-0.4959, -0.04457, 0.4254), (-0.4959, -0.00925, 0.409), (-0.4959, -0.04457, 0.409), (-0.4846, -0.04457, 0.409), (-0.4846, -0.00925, 0.409), (-0.4959, 0.3649, 0.7768), (-0.4959, 0.4002, 0.7768), (-0.4846, 0.4002, 0.7768), (-0.4846, 0.3649, 0.7768), (-0.4846, 0.04743, 0.5043), (-0.4846, 0.09304, 0.4968), (-0.4959, 0.04743, 0.5043), (-0.4959, 0.09304, 0.4968), (-0.4846, 0.07736, 0.53), (-0.4846, 0.09319, 0.5436), (-0.4959, 0.07736, 0.53), (-0.4959, 0.09319, 0.5436), (-0.4846, 0.1288, 0.5742), (-0.4846, 0.1317, 0.53), (-0.4959, 0.1288, 0.5742), (-0.4959, 0.1317, 0.53), (-0.4959, 0.09305, 0.5043), (-0.4846, 0.09305, 0.5043), (-0.4959, 0.09319, 0.53), (-0.4846, 0.09319, 0.53), (-0.496, 0.1288, 0.53), (-0.4846, 0.1288, 0.53), (0.4885, 0.4354, 0.5047), (0.4772, 0.4354, 0.5047), (0.4772, 0.4002, 0.5047), (0.4885, 0.4002, 0.5047), (0.4885, 0.4354, 0.409), (0.4885, 0.4002, 0.409), (0.4772, 0.4002, 0.409), (0.4772, 0.4354, 0.409), (0.4885, 0.4354, 0.5299), (0.4772, 0.4354, 0.5299), (0.4772, 0.4002, 0.5299), (0.4885, 0.4002, 0.5299), (0.4885, 0.4354, 0.7768), (0.4772, 0.4002, 0.7768), (0.4772, 0.4354, 0.7768), (0.4885, 0.4002, 0.7768), (0.4895, -0.2183, 0.8005), (0.4895, 0.4354, 0.8005), (0.4895, -0.2183, 0.7768), (0.4895, 0.4354, 0.7768), (0.4782, 0.4354, 0.8005), (0.4782, 0.4354, 0.7768), (0.4782, -0.2183, 0.8005), (0.4782, -0.2183, 0.7768), (0.4772, -0.2183, 0.3838), (0.4772, -0.2183, 0.409), (0.4885, -0.2183, 0.409), (0.4885, -0.2183, 0.3838), (0.4885, 0.4354, 0.409), (0.4772, 0.4354, 0.3838), (0.4772, 0.4354, 0.409), (0.4885, 0.4354, 0.3838), (0.4772, -0.2183, 0.5047), (0.4772, -0.2183, 0.5299), (0.4885, -0.2183, 0.5299), (0.4885, -0.2183, 0.5047), (0.4885, 0.4354, 0.5299), (0.4772, 0.4354, 0.5047), (0.4772, 0.4354, 0.5299), (0.4885, 0.4354, 0.5047), (0.4885, -0.04515, 0.4254), (0.4772, -0.04515, 0.4254), (0.4772, -0.08047, 0.409), (0.4772, -0.04515, 0.409), (0.4885, -0.04515, 0.409), (0.4885, -0.08047, 0.409), (0.4885, 0.09343, 0.5047), (0.4772, 0.09343, 0.5047), (0.4772, 0.1286, 0.5047), (0.4885, 0.1286, 0.5047), (0.4772, -0.2183, 0.5047), (0.4885, -0.2183, 0.5047), (0.4885, 0.1286, 0.5299), (0.4772, 0.1286, 0.5299), (0.4772, 0.09343, 0.5299), (0.4885, 0.09343, 0.5299), (0.4885, 0.1286, 0.7768), (0.4772, 0.09343, 0.7768), (0.4772, 0.1286, 0.7768), (0.4885, 0.09343, 0.7768), (0.4772, 0.1286, 0.409), (0.4772, 0.09343, 0.409), (0.4885, -0.1831, 0.5299), (0.4772, -0.1831, 0.5299), (0.4772, -0.2183, 0.5299), (0.4885, -0.2183, 0.5299), (0.4885, -0.1831, 0.7768), (0.4772, -0.2183, 0.7768), (0.4772, -0.1831, 0.7768), (0.4885, -0.2183, 0.7768), (0.4885, 0.09343, 0.409), (0.4885, 0.1286, 0.409), (0.4772, -0.1831, 0.5047), (0.4885, -0.1831, 0.5047), (0.4772, -0.1831, 0.409), (0.4772, -0.2183, 0.409), (0.4885, -0.2183, 0.409), (0.4885, -0.1831, 0.409), (0.4885, -0.121, 0.7365), (0.4885, 0.02747, 0.7365), (0.4885, 0.02747, 0.5482), (0.4885, -0.121, 0.5482), (0.4772, -0.121, 0.5482), (0.4772, 0.02747, 0.5482), (0.4772, 0.02747, 0.7365), (0.4885, -0.1051, 0.7201), (0.4885, 0.01151, 0.7201), (0.4885, 0.01151, 0.5646), (0.4885, -0.1051, 0.5646), (0.4772, -0.1051, 0.5646), (0.4772, 0.01151, 0.5646), (0.4772, 0.01151, 0.7201), (0.4772, -0.1051, 0.7201), (0.4772, -0.121, 0.7365), (-0.4588, -0.5261, 0.3674), (-0.4588, -0.5374, 0.3674), (-0.4235, -0.5374, 0.3838), (-0.4588, -0.5374, 0.3838), (-0.4588, -0.5261, 0.3838), (-0.4235, -0.5261, 0.3838), (-0.1724, -0.5261, 0.2056), (-0.1753, -0.5261, 0.1613), (-0.1724, -0.5374, 0.2056), (-0.1753, -0.5374, 0.1613), (-0.1724, -0.5374, 0.1613), (-0.1724, -0.5261, 0.1613), (0.1395, -0.5374, 0.3838), (0.1395, -0.5261, 0.3838), (0.1646, -0.5261, 0.3838), (0.1646, -0.5374, 0.3838), (0.1646, -0.5261, 0.1613), (0.1395, -0.5261, 0.1613), (0.4885, 0.1288, 0.1613), (0.4772, 0.1288, 0.1613), (0.4772, 0.1317, 0.1613), (0.4772, 0.1288, 0.2056), (0.4885, 0.1317, 0.1613), (0.4885, 0.1288, 0.2056), (0.4885, 0.3649, 0.3838), (0.4885, 0.4002, 0.3838), (0.4772, 0.4002, 0.3838), (0.4772, 0.3649, 0.3838), (0.4772, 0.4002, 0.3674), (0.4885, 0.4002, 0.3674), (0.4885, 0.4354, 0.3838), (0.4772, 0.4354, 0.3838), (0.4772, 0.4002, 0.3838), (0.4885, 0.4002, 0.3838), (0.4885, 0.4354, 0.1613), (0.4885, 0.4002, 0.1613), (0.4772, 0.4002, 0.1613), (0.4772, 0.4354, 0.1613), (0.4885, 0.09343, 0.3838), (0.4772, 0.09343, 0.3838), (0.4772, 0.1286, 0.3838), (0.4885, 0.1286, 0.3838), (0.4772, -0.2183, 0.3838), (0.4885, -0.2183, 0.3838), (0.4772, 0.1286, 0.1613), (0.4772, 0.09343, 0.1613), (0.4885, 0.09343, 0.1613), (0.4885, 0.1286, 0.1613), (0.4772, -0.1831, 0.3838), (0.4885, -0.1831, 0.3838), (0.4772, -0.1831, 0.1613), (0.4772, -0.2183, 0.1613), (0.4885, -0.2183, 0.1613), (0.4885, -0.1831, 0.1613), (0.4885, -0.1371, 0.5043), (0.4885, -0.1828, 0.4968), (0.4772, -0.1371, 0.5043), (0.4772, -0.1828, 0.4968), (0.4885, -0.1671, 0.53), (0.4885, -0.1829, 0.5436), (0.4772, -0.1671, 0.53), (0.4772, -0.1829, 0.5436), (0.4772, -0.1828, 0.5043), (0.4885, -0.1828, 0.5043), (0.4772, -0.1829, 0.53), (0.4885, -0.1829, 0.53), (0.4885, 0.4002, 0.7604), (0.4772, 0.4002, 0.7604), (0.4885, -0.04457, 0.4254), (0.4772, -0.04457, 0.4254), (0.4772, -0.00925, 0.409), (0.4772, -0.04457, 0.409), (0.4885, -0.04457, 0.409), (0.4885, -0.00925, 0.409), (0.4772, 0.3649, 0.7768), (0.4772, 0.4002, 0.7768), (0.4885, 0.4002, 0.7768), (0.4885, 0.3649, 0.7768), (0.4885, 0.04743, 0.5043), (0.4885, 0.09304, 0.4968), (0.4772, 0.04743, 0.5043), (0.4772, 0.09304, 0.4968), (0.4885, 0.07736, 0.53), (0.4885, 0.09319, 0.5436), (0.4772, 0.07736, 0.53), (0.4772, 0.09319, 0.5436), (0.4885, 0.1288, 0.5742), (0.4885, 0.1317, 0.53), (0.4772, 0.1288, 0.5742), (0.4772, 0.1317, 0.53), (0.4772, 0.09305, 0.5043), (0.4885, 0.09305, 0.5043), (0.4772, 0.09319, 0.53), (0.4885, 0.09319, 0.53), (0.4772, 0.1288, 0.53), (0.4885, 0.1288, 0.53), (-0.2713, -0.5251, 1.007), (-0.2713, 0.4354, 1.007), (0.2636, 0.4354, 1.007), (0.2636, -0.5251, 1.007), (0.4805, 0.5744, 0.8295), (0.4805, -0.6642, 0.8295), (-0.4882, 0.5744, 0.8296), (-0.4882, -0.6642, 0.8296), (-0.003725, -0.6642, 1.423), (-0.003725, 0.5744, 1.423), (-0.2713, -0.6642, 1.04), (-0.2713, 0.5744, 1.04), (0.2636, 0.5744, 1.04), (0.2636, -0.6642, 1.04), (0.4805, 0.5744, 0.7995), (0.4805, -0.6642, 0.7995), (-0.4882, 0.5744, 0.7996), (-0.4882, -0.6642, 0.7996), (-0.003725, -0.6642, 1.393), (-0.003725, 0.5744, 1.393), (-0.2713, -0.6642, 1.01), (-0.2713, 0.5744, 1.01), (0.2636, 0.5744, 1.01), (0.2636, -0.6642, 1.01), (-0.2819, -0.6642, 1.03), (-0.0171, 0.5744, 1.404), (0.2743, 0.5744, 1.03), (0.2743, -0.6642, 1.03), (-0.0171, -0.6642, 1.404), (-0.2819, 0.5744, 1.03), (0.009643, 0.5744, 1.404), (0.009643, -0.6642, 1.404), (0.4805, 0.5538, 0.8295), (0.4805, -0.6435, 0.8295), (0.2636, 0.5538, 1.04), (0.2636, -0.6435, 1.04), (-0.003725, 0.5538, 1.423), (-0.003725, -0.6435, 1.423), (-0.4882, -0.6435, 0.8296), (-0.4882, 0.5538, 0.8296), (-0.2713, -0.6435, 1.04), (-0.2713, 0.5538, 1.04), (0.2743, -0.6435, 1.03), (0.2743, 0.5538, 1.03), (0.009643, -0.6435, 1.404), (0.009643, 0.5538, 1.404), (-0.2819, 0.5538, 1.03), (-0.2819, -0.6435, 1.03), (-0.0171, -0.6435, 1.404), (-0.0171, 0.5538, 1.404), (0.4515, -0.5087, -0.02783), (-0.4593, -0.5087, -0.02783), (0.4515, 0.3469, -0.02783), (-0.4593, 0.3469, -0.02783), (0.4515, -0.5087, 0.7484), (-0.4593, -0.5087, 0.7484), (0.4515, 0.3469, 0.7484), (-0.4593, 0.3469, 0.7484), (-0.00388, -0.5087, 1.304), (-0.00388, -0.5087, 1.304), (-0.00388, 0.3469, 1.304), (-0.00388, 0.3469, 1.304), (0.3119, 0.5538, 0.9628), (0.281, 0.5538, 0.9928), (0.3119, 0.5744, 0.9628), (0.281, 0.5744, 0.9928), (0.09692, 0.5744, 0.9928), (0.09692, 0.5744, 0.9628), (0.09692, 0.5538, 0.9928), (0.09692, 0.5538, 0.9628), (0.09692, 0.5538, 0.9928), (0.1269, 0.5538, 0.9928), (0.09692, 0.5744, 0.9928), (0.1269, 0.5744, 0.9928), (0.1269, 0.5744, 1.206), (0.09692, 0.5744, 1.249), (0.1269, 0.5538, 1.206), (0.09692, 0.5538, 1.249), (-0.3194, 0.5538, 0.9628), (-0.2885, 0.5538, 0.9928), (-0.3194, 0.5744, 0.9628), (-0.2885, 0.5744, 0.9928), (-0.1044, 0.5744, 0.9928), (-0.1044, 0.5744, 0.9628), (-0.1044, 0.5538, 0.9928), (-0.1044, 0.5538, 0.9628), (-0.1044, 0.5538, 0.9928), (-0.1344, 0.5538, 0.9928), (-0.1044, 0.5744, 0.9928), (-0.1344, 0.5744, 0.9928), (-0.1344, 0.5744, 1.206), (-0.1044, 0.5744, 1.249), (-0.1344, 0.5538, 1.206), (-0.1044, 0.5538, 1.249), (0.3325, -0.2196, 0.0), (0.1899, -0.3609, 0.0), (0.189, -0.5617, 0.0), (0.3303, -0.7043, 0.0), (0.5311, -0.7052, 0.0), (0.6737, -0.5639, 0.0), (0.6746, -0.3631, 0.0), (0.5333, -0.2205, 0.0), (0.3325, -0.2196, 0.8277), (0.1899, -0.3609, 0.8277), (0.189, -0.5617, 0.8277), (0.3303, -0.7043, 0.8277), (0.5311, -0.7052, 0.8277), (0.6737, -0.5639, 0.8277), (0.6746, -0.3631, 0.8277), (0.5333, -0.2205, 0.8277), (0.3325, -0.2196, 0.3962), (0.5333, -0.2205, 0.3962), (0.6746, -0.3631, 0.3962), (0.6737, -0.5639, 0.3962), (0.5311, -0.7052, 0.3962), (0.3303, -0.7043, 0.3962), (0.189, -0.5617, 0.3962), (0.1899, -0.3609, 0.3962), (0.4318, -0.4624, 1.458), (0.3677, -0.2073, 0.3962), (0.3677, -0.2186, 0.4214), (0.3677, -0.2186, 0.3962), (0.3677, -0.2073, 0.4214), (0.4981, -0.2073, 0.3962), (0.4981, -0.2073, 0.4214), (0.4981, -0.2186, 0.4214), (0.4981, -0.2186, 0.3962), (0.4981, -0.2073, 0.3962), (0.5333, -0.2073, 0.8277), (0.4981, -0.2186, 0.8277), (0.5333, -0.2186, 0.8277), (0.4981, -0.2073, 0.8277), (0.5333, -0.2073, 0.3962), (0.5333, -0.2186, 0.3962), (0.4981, -0.2186, 0.3962), (0.5654, -0.6896, 0.7249), (0.6575, -0.5975, 0.7249), (0.6575, -0.5975, 0.5598), (0.5654, -0.6896, 0.5598), (0.5584, -0.6826, 0.5598), (0.6505, -0.5905, 0.5598), (0.6505, -0.5905, 0.7249), (0.5753, -0.6797, 0.7105), (0.6476, -0.6074, 0.7105), (0.6476, -0.6074, 0.5742), (0.5753, -0.6797, 0.5742), (0.5683, -0.6727, 0.5742), (0.6406, -0.6004, 0.5742), (0.6406, -0.6004, 0.7105), (0.5683, -0.6727, 0.7105), (0.5584, -0.6826, 0.7249), (0.6453, -0.591, 0.7167), (0.5604, -0.6759, 0.5652), (0.6453, -0.591, 0.5652), (0.5653, -0.6897, 0.3962), (0.5573, -0.6817, 0.3962), (0.5325, -0.7065, 0.3962), (0.5405, -0.7145, 0.3962), (0.5653, -0.6897, 0.8277), (0.5325, -0.7065, 0.8277), (0.5573, -0.6817, 0.8277), (0.5405, -0.7145, 0.8277), (0.6824, -0.5725, 0.3962), (0.6744, -0.5646, 0.3962), (0.6496, -0.5894, 0.3962), (0.6576, -0.5974, 0.3962), (0.6824, -0.5725, 0.8277), (0.6496, -0.5894, 0.8277), (0.6744, -0.5646, 0.8277), (0.6576, -0.5974, 0.8277), (0.5573, -0.6817, 0.3962), (0.5573, -0.6817, 0.4214), (0.5653, -0.6897, 0.4214), (0.5653, -0.6897, 0.3962), (0.6576, -0.5974, 0.4214), (0.6496, -0.5894, 0.3962), (0.6496, -0.5894, 0.4214), (0.6576, -0.5974, 0.3962), (0.5604, -0.6759, 0.7167), (0.3216, -0.713, 0.3962), (0.3296, -0.705, 0.3962), (0.3048, -0.6801, 0.3962), (0.2968, -0.6881, 0.3962), (0.3216, -0.713, 0.8277), (0.3048, -0.6801, 0.8277), (0.3296, -0.705, 0.8277), (0.2968, -0.6881, 0.8277), (0.1871, -0.564, 0.3962), (0.1871, -0.564, 0.4214), (0.1791, -0.572, 0.4214), (0.1791, -0.572, 0.3962), (0.2968, -0.6881, 0.4214), (0.3048, -0.6801, 0.3962), (0.3048, -0.6801, 0.4214), (0.2968, -0.6881, 0.3962), (0.3656, -0.7175, 0.7249), (0.4959, -0.7175, 0.7249), (0.4959, -0.7175, 0.5598), (0.3656, -0.7175, 0.5598), (0.3656, -0.7076, 0.5598), (0.4959, -0.7076, 0.5598), (0.4959, -0.7076, 0.7249), (0.3796, -0.7175, 0.7105), (0.4819, -0.7175, 0.7105), (0.4819, -0.7175, 0.5742), (0.3796, -0.7175, 0.5742), (0.3796, -0.7076, 0.5742), (0.4819, -0.7076, 0.5742), (0.4819, -0.7076, 0.7105), (0.3796, -0.7076, 0.7105), (0.3656, -0.7076, 0.7249), (0.4919, -0.7043, 0.7167), (0.3718, -0.7043, 0.5652), (0.4919, -0.7043, 0.5652), (0.3655, -0.7175, 0.3962), (0.3655, -0.7062, 0.3962), (0.3303, -0.7062, 0.3962), (0.3303, -0.7175, 0.3962), (0.3655, -0.7175, 0.8277), (0.3303, -0.7062, 0.8277), (0.3655, -0.7062, 0.8277), (0.3303, -0.7175, 0.8277), (0.5311, -0.7175, 0.3962), (0.5311, -0.7062, 0.3962), (0.4959, -0.7062, 0.3962), (0.4959, -0.7175, 0.3962), (0.5311, -0.7175, 0.8277), (0.4959, -0.7062, 0.8277), (0.5311, -0.7062, 0.8277), (0.4959, -0.7175, 0.8277), (0.3655, -0.7062, 0.3962), (0.3655, -0.7062, 0.4214), (0.3655, -0.7175, 0.4214), (0.3655, -0.7175, 0.3962), (0.4959, -0.7175, 0.4214), (0.4959, -0.7062, 0.3962), (0.4959, -0.7062, 0.4214), (0.4959, -0.7175, 0.3962), (0.3718, -0.7043, 0.7167), (0.659, -0.3288, 0.7249), (0.5669, -0.2367, 0.7249), (0.5669, -0.2367, 0.5598), (0.659, -0.3288, 0.5598), (0.652, -0.3358, 0.5598), (0.5599, -0.2437, 0.5598), (0.5599, -0.2437, 0.7249), (0.6491, -0.3189, 0.7105), (0.5768, -0.2466, 0.7105), (0.5768, -0.2466, 0.5742), (0.6491, -0.3189, 0.5742), (0.6421, -0.3259, 0.5742), (0.5698, -0.2536, 0.5742), (0.5698, -0.2536, 0.7105), (0.6421, -0.3259, 0.7105), (0.652, -0.3358, 0.7249), (0.5604, -0.2488, 0.7167), (0.6453, -0.3338, 0.5652), (0.5604, -0.2488, 0.5652), (0.6591, -0.3289, 0.3962), (0.6511, -0.3368, 0.3962), (0.676, -0.3617, 0.3962), (0.684, -0.3537, 0.3962), (0.6591, -0.3289, 0.8277), (0.676, -0.3617, 0.8277), (0.6511, -0.3368, 0.8277), (0.684, -0.3537, 0.8277), (0.542, -0.2118, 0.3962), (0.534, -0.2197, 0.3962), (0.5589, -0.2446, 0.3962), (0.5669, -0.2366, 0.3962), (0.542, -0.2118, 0.8277), (0.5589, -0.2446, 0.8277), (0.534, -0.2197, 0.8277), (0.5669, -0.2366, 0.8277), (0.6511, -0.3368, 0.3962), (0.6511, -0.3368, 0.4214), (0.6591, -0.3289, 0.4214), (0.6591, -0.3289, 0.3962), (0.5669, -0.2366, 0.4214), (0.5589, -0.2446, 0.3962), (0.5589, -0.2446, 0.4214), (0.5669, -0.2366, 0.3962), (0.6453, -0.3338, 0.7167), (0.6869, -0.5286, 0.7249), (0.6869, -0.3983, 0.7249), (0.6869, -0.3983, 0.5598), (0.6869, -0.5286, 0.5598), (0.677, -0.5286, 0.5598), (0.677, -0.3983, 0.5598), (0.677, -0.3983, 0.7249), (0.6869, -0.5146, 0.7105), (0.6869, -0.4123, 0.7105), (0.6869, -0.4123, 0.5742), (0.6869, -0.5146, 0.5742), (0.677, -0.5146, 0.5742), (0.677, -0.4123, 0.5742), (0.677, -0.4123, 0.7105), (0.677, -0.5146, 0.7105), (0.677, -0.5286, 0.7249), (0.6737, -0.4023, 0.7167), (0.6737, -0.5224, 0.5652), (0.6737, -0.4023, 0.5652), (0.6869, -0.5287, 0.3962), (0.6756, -0.5287, 0.3962), (0.6756, -0.5639, 0.3962), (0.6869, -0.5639, 0.3962), (0.6869, -0.5287, 0.8277), (0.6756, -0.5639, 0.8277), (0.6756, -0.5287, 0.8277), (0.6869, -0.5639, 0.8277), (0.6869, -0.3631, 0.3962), (0.6756, -0.3631, 0.3962), (0.6756, -0.3982, 0.3962), (0.6869, -0.3982, 0.3962), (0.6869, -0.3631, 0.8277), (0.6756, -0.3982, 0.8277), (0.6756, -0.3631, 0.8277), (0.6869, -0.3982, 0.8277), (0.6756, -0.5287, 0.3962), (0.6756, -0.5287, 0.4214), (0.6869, -0.5287, 0.4214), (0.6869, -0.5287, 0.3962), (0.6869, -0.3982, 0.4214), (0.6756, -0.3982, 0.3962), (0.6756, -0.3982, 0.4214), (0.6869, -0.3982, 0.3962), (0.6737, -0.5224, 0.7167), (0.335, -0.2257, 8.941e-08), (0.196, -0.3635, 8.941e-08), (0.1951, -0.5592, 8.941e-08), (0.3329, -0.6982, 8.941e-08), (0.5286, -0.6991, 8.941e-08), (0.6677, -0.5613, 8.941e-08), (0.6685, -0.3656, 8.941e-08), (0.5307, -0.2265, 8.941e-08), (0.335, -0.2257, 0.8277), (0.196, -0.3635, 0.8277), (0.1951, -0.5592, 0.8277), (0.3329, -0.6982, 0.8277), (0.5286, -0.6991, 0.8277), (0.6677, -0.5613, 0.8277), (0.6685, -0.3656, 0.8277), (0.5307, -0.2265, 0.8277), (0.1958, -0.355, 0.8277), (0.3265, -0.2255, 0.8277), (0.189, -0.5533, 0.8277), (0.1898, -0.3693, 0.8277), (0.3245, -0.6984, 0.8277), (0.1949, -0.5676, 0.8277), (0.5228, -0.7052, 0.8277), (0.3387, -0.7043, 0.8277), (0.6678, -0.5697, 0.8277), (0.5371, -0.6993, 0.8277), (0.6746, -0.3714, 0.8277), (0.6738, -0.5555, 0.8277), (0.5392, -0.2264, 0.8277), (0.6687, -0.3571, 0.8277), (0.3409, -0.2196, 0.8277), (0.5249, -0.2204, 0.8277), (0.3908, 0.2676, 0.9806), (0.3901, -0.07013, 0.9806), (0.3906, 0.2003, 1.035), (0.3902, -0.002845, 1.035), (0.3906, 0.1802, 1.076), (0.3903, 0.01726, 1.076), (0.3906, 0.168, 1.112), (0.3903, 0.02944, 1.112), (0.3905, 0.1313, 1.136), (0.3904, 0.06615, 1.136), (0.2483, 0.2677, 0.9806), (0.2476, -0.07004, 0.9806), (0.2074, 0.2004, 1.035), (0.207, -0.002724, 1.035), (0.161, 0.1803, 1.076), (0.1607, 0.01742, 1.076), (0.1231, 0.1682, 1.112), (0.1228, 0.02962, 1.112), (0.08744, 0.1315, 1.136), (0.08731, 0.06636, 1.136), (0.3908, 0.2543, 0.9517), (0.3901, -0.05687, 0.9517), (0.3906, 0.1901, 1.01), (0.3903, 0.007311, 1.01), (0.3906, 0.172, 1.053), (0.3903, 0.02541, 1.053), (0.3906, 0.1611, 1.084), (0.3903, 0.03637, 1.084), (0.3905, 0.128, 1.104), (0.3904, 0.06941, 1.104), (0.2648, 0.2544, 0.9517), (0.2641, -0.05679, 0.9517), (0.2279, 0.1902, 1.01), (0.2275, 0.007417, 1.01), (0.1884, 0.1722, 1.053), (0.1881, 0.02555, 1.053), (0.1532, 0.1612, 1.084), (0.153, 0.03653, 1.084), (0.1308, 0.1282, 1.104), (0.1307, 0.06959, 1.104), (-0.3983, 0.2676, 0.9806), (-0.3975, -0.07013, 0.9806), (-0.3981, 0.2003, 1.035), (-0.3977, -0.002845, 1.035), (-0.3981, 0.1802, 1.076), (-0.3977, 0.01726, 1.076), (-0.398, 0.168, 1.112), (-0.3978, 0.02944, 1.112), (-0.398, 0.1313, 1.136), (-0.3978, 0.06615, 1.136), (-0.2558, 0.2677, 0.9806), (-0.255, -0.07004, 0.9806), (-0.2148, 0.2004, 1.035), (-0.2144, -0.002724, 1.035), (-0.1684, 0.1803, 1.076), (-0.1681, 0.01742, 1.076), (-0.1305, 0.1682, 1.112), (-0.1302, 0.02962, 1.112), (-0.09489, 0.1315, 1.136), (-0.09476, 0.06636, 1.136), (-0.3982, 0.2543, 0.9517), (-0.3976, -0.05687, 0.9517), (-0.3981, 0.1901, 1.01), (-0.3977, 0.007311, 1.01), (-0.398, 0.172, 1.053), (-0.3978, 0.02541, 1.053), (-0.398, 0.1611, 1.084), (-0.3978, 0.03637, 1.084), (-0.398, 0.128, 1.104), (-0.3978, 0.06941, 1.104), (-0.2722, 0.2544, 0.9517), (-0.2715, -0.05679, 0.9517), (-0.2353, 0.1902, 1.01), (-0.2349, 0.007417, 1.01), (-0.1958, 0.1722, 1.053), (-0.1955, 0.02555, 1.053), (-0.1607, 0.1612, 1.084), (-0.1604, 0.03653, 1.084), (-0.1383, 0.1282, 1.104), (-0.1382, 0.06959, 1.104)], [(3, 2), (48, 49), (51, 50), (56, 55), (39, 54), (59, 58), (40, 57), (42, 47), (53, 52), (43, 44), (46, 45), (219, 226), (217, 212), (201, 220), (196, 216), (202, 209), (197, 204), (329, 346), (324, 342), (330, 337), (325, 332), (583, 582), (585, 584), (587, 586), (589, 588), (591, 590), (593, 592), (1310, 1290), (1288, 1308), (1305, 1285), (1287, 1307), (1303, 1283), (1289, 1309), (1304, 1284), (1286, 1306), (1350, 1330), (1328, 1348), (1345, 1325), (1327, 1347), (1343, 1323), (1329, 1349), (1344, 1324), (1326, 1346)], [(363, 362, 461, 462), (11, 13, 14, 12), (32, 9, 7, 30), (15, 17, 18, 16), (30, 32, 33, 31), (357, 356, 459, 460), (10, 33, 31, 8), (8, 7, 30, 31), (24, 27, 28, 25), (5, 365, 366, 6), (366, 6, 4, 367), (37, 34, 50, 53), (52, 47, 46, 43), (48, 51, 44, 45), (56, 39, 58, 57), (5, 49, 50, 34), (367, 4, 35, 368), (368, 365, 5, 35), (178, 177, 175, 176), (174, 176, 175, 171), (70, 71, 66, 67), (71, 72, 65, 66), (72, 69, 68, 65), (76, 73, 64, 61), (73, 74, 63, 64), (74, 75, 62, 63), (63, 62, 67, 66), (64, 63, 66, 65), (61, 64, 65, 68), (76, 69, 72, 73), (73, 72, 71, 74), (74, 71, 70, 75), (6, 37, 579, 581), (38, 59, 40, 4), (116, 115, 120, 119), (117, 116, 119, 118), (91, 93, 88, 89), (90, 91, 89, 87), (93, 92, 86, 88), (92, 90, 87, 86), (89, 88, 86, 87), (91, 90, 92, 93), (95, 100, 101, 94), (96, 99, 100, 95), (97, 98, 99, 96), (94, 101, 98, 97), (109, 106, 105, 102), (106, 107, 104, 105), (107, 108, 103, 104), (108, 109, 102, 103), (95, 94, 109, 108), (96, 95, 108, 107), (97, 96, 107, 106), (94, 97, 106, 109), (98, 101, 102, 105), (99, 98, 105, 104), (100, 99, 104, 103), (101, 100, 103, 102), (111, 116, 117, 110), (112, 115, 116, 111), (113, 114, 115, 112), (110, 117, 114, 113), (80, 77, 121, 118), (77, 78, 120, 121), (78, 79, 119, 120), (79, 80, 118, 119), (111, 110, 80, 79), (112, 111, 79, 78), (113, 112, 78, 77), (110, 113, 77, 80), (114, 117, 118, 121), (115, 114, 121, 120), (123, 84, 82, 124), (83, 84, 82, 85), (83, 84, 123, 122), (126, 127, 125, 128), (85, 81, 124, 82), (131, 127, 125, 132), (83, 122, 81, 85), (123, 124, 81, 122), (126, 127, 131, 130), (128, 129, 132, 125), (126, 130, 129, 128), (131, 132, 129, 130), (141, 142, 139, 140), (142, 143, 138, 139), (143, 144, 137, 138), (144, 141, 140, 137), (148, 145, 136, 133), (145, 146, 135, 136), (146, 147, 134, 135), (147, 148, 133, 134), (134, 133, 140, 139), (135, 134, 139, 138), (136, 135, 138, 137), (133, 136, 137, 140), (148, 141, 144, 145), (145, 144, 143, 146), (146, 143, 142, 147), (147, 142, 141, 148), (156, 151, 153, 157), (152, 151, 153, 150), (152, 151, 156, 155), (150, 154, 157, 153), (152, 155, 154, 150), (156, 157, 154, 155), (159, 158, 160, 149), (163, 158, 160, 164), (159, 158, 163, 162), (149, 161, 164, 160), (159, 162, 161, 149), (163, 164, 161, 162), (181, 186, 184, 182), (180, 179, 182, 181), (177, 172, 171, 175), (172, 171, 174, 173), (830, 829, 833, 832), (832, 833, 170, 169), (833, 829, 828, 170), (830, 832, 169, 831), (831, 169, 170, 828), (829, 828, 831, 830), (173, 172, 177, 178), (185, 180, 179, 183), (189, 188, 190, 187), (193, 188, 190, 192), (189, 194, 191, 187), (194, 193, 192, 191), (187, 191, 192, 190), (189, 188, 193, 194), (173, 178, 176, 174), (165, 41, 912), (182, 184, 183, 179), (181, 180, 185, 186), (186, 185, 183, 184), (165, 166, 41), (166, 915, 41), (165, 38, 168), (36, 38, 168, 167), (167, 166, 36), (36, 166, 915), (37, 6, 42, 53), (5, 6, 42, 49), (6, 581, 580, 4), (201, 202, 197, 196), (200, 198, 199, 203), (196, 197, 199, 198), (201, 196, 198, 200), (209, 204, 206, 208), (197, 202, 203, 199), (204, 205, 207, 206), (208, 206, 207, 211), (209, 210, 205, 204), (202, 203, 200, 201), (205, 210, 211, 207), (210, 211, 208, 209), (219, 220, 216, 217), (218, 215, 214, 221), (217, 216, 214, 215), (219, 217, 215, 218), (216, 220, 221, 214), (220, 221, 218, 219), (225, 213, 222, 224), (213, 212, 223, 222), (224, 222, 223, 227), (225, 226, 212, 213), (212, 226, 227, 223), (226, 227, 224, 225), (230, 229, 231, 228), (234, 229, 231, 233), (230, 235, 232, 228), (235, 234, 233, 232), (228, 232, 233, 231), (230, 229, 234, 235), (313, 310, 309, 314), (314, 309, 308, 315), (275, 274, 279, 278), (276, 275, 278, 277), (250, 252, 247, 248), (249, 250, 248, 246), (252, 251, 245, 247), (251, 249, 246, 245), (248, 247, 245, 246), (250, 249, 251, 252), (254, 259, 260, 253), (255, 258, 259, 254), (256, 257, 258, 255), (253, 260, 257, 256), (268, 265, 264, 261), (265, 266, 263, 264), (266, 267, 262, 263), (267, 268, 261, 262), (254, 253, 268, 267), (255, 254, 267, 266), (256, 255, 266, 265), (253, 256, 265, 268), (257, 260, 261, 264), (258, 257, 264, 263), (259, 258, 263, 262), (260, 259, 262, 261), (270, 275, 276, 269), (271, 274, 275, 270), (272, 273, 274, 271), (269, 276, 273, 272), (239, 236, 280, 277), (236, 237, 279, 280), (237, 238, 278, 279), (238, 239, 277, 278), (270, 269, 239, 238), (271, 270, 238, 237), (272, 271, 237, 236), (269, 272, 236, 239), (273, 276, 277, 280), (274, 273, 280, 279), (282, 243, 241, 283), (242, 243, 241, 244), (242, 243, 282, 281), (285, 286, 284, 287), (244, 240, 283, 241), (290, 286, 284, 291), (242, 281, 240, 244), (282, 283, 240, 281), (285, 286, 290, 289), (287, 288, 291, 284), (285, 289, 288, 287), (290, 291, 288, 289), (298, 293, 295, 299), (294, 293, 295, 292), (294, 293, 298, 297), (292, 296, 299, 295), (294, 297, 296, 292), (298, 299, 296, 297), (308, 309, 306, 307), (309, 310, 305, 306), (310, 311, 304, 305), (311, 308, 307, 304), (315, 312, 303, 300), (312, 313, 302, 303), (313, 314, 301, 302), (314, 315, 300, 301), (301, 300, 307, 306), (302, 301, 306, 305), (303, 302, 305, 304), (300, 303, 304, 307), (315, 308, 311, 312), (312, 311, 310, 313), (318, 317, 319, 316), (322, 317, 319, 321), (318, 323, 320, 316), (323, 322, 321, 320), (316, 320, 321, 319), (318, 317, 322, 323), (329, 330, 325, 324), (328, 326, 327, 331), (324, 325, 327, 326), (329, 324, 326, 328), (337, 332, 334, 336), (325, 330, 331, 327), (332, 333, 335, 334), (336, 334, 335, 339), (337, 338, 333, 332), (330, 331, 328, 329), (333, 338, 339, 335), (338, 339, 336, 337), (345, 346, 342, 343), (344, 341, 340, 347), (343, 342, 340, 341), (345, 343, 341, 344), (342, 346, 347, 340), (346, 347, 344, 345), (350, 349, 351, 348), (354, 349, 351, 353), (350, 355, 352, 348), (355, 354, 353, 352), (348, 352, 353, 351), (350, 349, 354, 355), (524, 525, 522, 523), (520, 519, 518, 521), (519, 517, 676, 686, 677, 518), (19, 358, 359, 20), (195, 29, 23, 26), (21, 360, 361, 22), (1, 591, 586, 3), (1, 367, 368, 0), (0, 2, 369, 365, 368), (12, 14, 466, 468), (372, 371, 374, 373), (378, 372, 371, 375), (373, 372, 378, 377), (374, 376, 375, 371), (377, 378, 375, 376), (373, 377, 376, 374), (380, 379, 382, 381), (384, 381, 382, 386), (386, 382, 379, 383), (384, 385, 380, 381), (380, 385, 383, 379), (384, 385, 383, 386), (402, 388, 387, 391), (388, 387, 390, 389), (390, 392, 391, 387), (389, 388, 402, 401), (389, 401, 392, 390), (401, 402, 391, 392), (398, 394, 393, 400), (396, 399, 400, 393), (395, 397, 399, 396), (397, 398, 400, 399), (394, 393, 396, 395), (395, 394, 398, 397), (408, 410, 405, 406), (407, 408, 406, 404), (410, 409, 403, 405), (409, 407, 404, 403), (406, 405, 403, 404), (408, 407, 409, 410), (412, 411, 414, 413), (418, 412, 411, 415), (413, 412, 418, 417), (414, 416, 415, 411), (417, 418, 415, 416), (413, 417, 416, 414), (420, 419, 422, 421), (424, 421, 422, 426), (426, 422, 419, 423), (424, 425, 420, 421), (420, 425, 423, 419), (424, 425, 423, 426), (432, 433, 428, 427), (434, 430, 429, 431), (427, 428, 429, 430), (432, 427, 430, 434), (428, 433, 431, 429), (432, 433, 431, 434), (440, 441, 436, 435), (442, 438, 437, 439), (435, 436, 437, 438), (440, 435, 438, 442), (436, 441, 439, 437), (440, 441, 439, 442), (449, 444, 443, 447), (444, 443, 446, 445), (445, 444, 449, 450), (452, 451, 454, 453), (450, 449, 447, 448), (446, 448, 447, 443), (445, 450, 448, 446), (454, 456, 455, 451), (453, 458, 456, 454), (458, 457, 455, 456), (457, 452, 451, 455), (453, 452, 457, 458), (20, 359, 461, 362), (465, 464, 364, 463), (469, 468, 466, 467), (16, 18, 364, 464), (359, 358, 462, 461), (24, 25, 29, 195), (15, 16, 464, 465), (21, 22, 356, 357), (19, 20, 362, 363), (28, 27, 26, 23), (11, 12, 468, 469), (18, 17, 463, 364), (360, 21, 357, 460), (14, 13, 467, 466), (361, 360, 460, 459), (27, 24, 195, 26), (358, 19, 363, 462), (25, 28, 23, 29), (13, 11, 469, 467), (17, 15, 465, 463), (22, 361, 459, 356), (7, 9, 470, 473), (8, 472, 471, 10), (370, 3, 471, 472), (2, 369, 473, 470), (366, 365, 369, 370), (478, 479, 476, 477), (480, 481, 474, 475), (475, 474, 477, 476), (480, 479, 478, 481), (486, 487, 484, 485), (488, 489, 482, 483), (483, 482, 485, 484), (488, 487, 486, 489), (493, 494, 501, 492), (499, 497, 508, 509, 491, 498), (504, 499, 498, 505), (494, 496, 513, 512, 500, 501), (510, 511, 508, 509), (490, 510, 509, 491), (490, 491, 498, 505), (495, 504, 505, 490, 510, 511), (511, 508, 497, 495), (495, 497, 499, 504), (507, 506, 513, 512), (503, 507, 512, 500), (503, 500, 501, 492), (502, 493, 492, 503, 507, 506), (506, 513, 496, 502), (502, 496, 494, 493), (514, 524, 523, 515), (675, 677, 518, 521), (682, 691, 683, 514, 524, 525), (674, 676, 517, 516), (516, 517, 519, 520), (533, 532, 535, 534), (537, 534, 535, 539), (539, 535, 532, 536), (537, 538, 533, 534), (533, 538, 536, 532), (537, 538, 536, 539), (543, 542, 545, 544), (547, 544, 545, 549), (549, 545, 542, 546), (547, 548, 543, 544), (543, 548, 546, 542), (547, 548, 546, 549), (528, 529, 526, 527), (540, 528, 529, 551), (527, 528, 540, 541), (526, 550, 551, 529), (541, 540, 551, 550), (527, 541, 550, 526), (552, 553, 531, 530), (554, 552, 553, 557), (530, 552, 554, 555), (531, 556, 557, 553), (555, 554, 557, 556), (530, 555, 556, 531), (565, 566, 559, 558), (572, 573, 564, 571), (568, 565, 558, 561), (569, 562, 573, 572), (566, 567, 560, 559), (571, 564, 563, 570), (563, 564, 559, 560), (5, 574, 575, 35), (34, 576, 577, 36), (36, 577, 575, 35), (562, 563, 560, 561), (5, 34, 576, 574), (569, 572, 565, 568), (573, 562, 561, 558), (564, 573, 558, 559), (570, 563, 562, 569), (571, 570, 567, 566), (38, 4, 580, 578), (570, 569, 568, 567), (567, 568, 561, 560), (37, 38, 578, 579), (572, 571, 566, 565), (367, 1, 591, 593), (367, 593, 588, 366), (588, 366, 3, 586), (584, 582, 587, 589), (583, 590, 592, 585), (604, 603, 608, 607), (605, 604, 607, 606), (597, 604, 605, 598), (596, 603, 604, 597), (595, 594, 603, 596), (598, 605, 594, 595), (599, 602, 609, 606), (602, 601, 608, 609), (601, 600, 607, 608), (600, 599, 606, 607), (597, 598, 599, 600), (596, 597, 600, 601), (595, 596, 601, 602), (598, 595, 602, 599), (594, 605, 606, 609), (603, 594, 609, 608), (620, 619, 624, 623), (621, 620, 623, 622), (613, 620, 621, 614), (612, 619, 620, 613), (611, 610, 619, 612), (614, 621, 610, 611), (615, 618, 625, 622), (618, 617, 624, 625), (617, 616, 623, 624), (616, 615, 622, 623), (613, 614, 615, 616), (612, 613, 616, 617), (611, 612, 617, 618), (614, 611, 618, 615), (610, 621, 622, 625), (619, 610, 625, 624), (636, 635, 640, 639), (637, 636, 639, 638), (629, 636, 637, 630), (628, 635, 636, 629), (627, 626, 635, 628), (630, 637, 626, 627), (631, 634, 641, 638), (634, 633, 640, 641), (633, 632, 639, 640), (632, 631, 638, 639), (629, 630, 631, 632), (628, 629, 632, 633), (627, 628, 633, 634), (630, 627, 634, 631), (626, 637, 638, 641), (635, 626, 641, 640), (643, 642, 645, 644), (649, 643, 642, 646), (644, 643, 649, 648), (645, 647, 646, 642), (648, 649, 646, 647), (644, 648, 647, 645), (651, 650, 653, 652), (657, 651, 650, 654), (652, 651, 657, 656), (653, 655, 654, 650), (656, 657, 654, 655), (652, 656, 655, 653), (660, 661, 658, 659), (664, 660, 661, 667), (659, 660, 664, 665), (658, 666, 667, 661), (665, 664, 667, 666), (659, 665, 666, 658), (668, 669, 663, 662), (670, 668, 669, 673), (662, 668, 670, 671), (663, 672, 673, 669), (671, 670, 673, 672), (662, 671, 672, 663), (691, 682, 684, 690), (674, 687, 686, 676), (679, 681, 680, 678), (681, 688, 680), (516, 520, 521, 675, 687, 674), (679, 689, 688, 681), (678, 689, 679), (675, 687, 686, 677), (514, 515, 685, 683), (525, 522, 684, 682), (685, 690, 684, 522, 523, 515), (689, 678, 680, 688), (683, 685, 690, 691), (702, 703, 700, 701), (698, 697, 696, 699), (697, 695, 706, 716, 707, 696), (692, 702, 701, 693), (705, 707, 696, 699), (712, 721, 713, 692, 702, 703), (704, 706, 695, 694), (694, 695, 697, 698), (721, 712, 714, 720), (704, 717, 716, 706), (709, 711, 710, 708), (711, 718, 710), (694, 698, 699, 705, 717, 704), (709, 719, 718, 711), (708, 719, 709), (705, 717, 716, 707), (692, 693, 715, 713), (703, 700, 714, 712), (715, 720, 714, 700, 701, 693), (719, 708, 710, 718), (713, 715, 720, 721), (766, 765, 764, 767), (765, 763, 872, 878, 873, 764), (723, 722, 725, 724), (729, 723, 722, 726), (724, 723, 729, 728), (725, 727, 726, 722), (728, 729, 726, 727), (724, 728, 727, 725), (731, 730, 733, 732), (735, 732, 733, 737), (737, 733, 730, 734), (735, 736, 731, 732), (731, 736, 734, 730), (735, 736, 734, 737), (743, 745, 740, 741), (742, 743, 741, 739), (745, 744, 738, 740), (744, 742, 739, 738), (741, 740, 738, 739), (743, 742, 744, 745), (751, 752, 747, 746), (753, 749, 748, 750), (746, 747, 748, 749), (751, 746, 749, 753), (747, 752, 750, 748), (751, 752, 750, 753), (759, 760, 755, 754), (761, 757, 756, 758), (754, 755, 756, 757), (759, 754, 757, 761), (755, 760, 758, 756), (759, 760, 758, 761), (871, 873, 764, 767), (870, 872, 763, 762), (762, 763, 765, 766), (775, 774, 777, 776), (779, 776, 777, 781), (781, 777, 774, 778), (779, 780, 775, 776), (775, 780, 778, 774), (779, 780, 778, 781), (785, 784, 787, 786), (789, 786, 787, 791), (791, 787, 784, 788), (789, 790, 785, 786), (785, 790, 788, 784), (789, 790, 788, 791), (770, 771, 768, 769), (782, 770, 771, 793), (769, 770, 782, 783), (768, 792, 793, 771), (783, 782, 793, 792), (769, 783, 792, 768), (794, 795, 773, 772), (796, 794, 795, 799), (772, 794, 796, 797), (773, 798, 799, 795), (797, 796, 799, 798), (772, 797, 798, 773), (807, 808, 801, 800), (814, 815, 806, 813), (810, 807, 800, 803), (811, 804, 815, 814), (808, 809, 802, 801), (813, 806, 805, 812), (805, 806, 801, 802), (804, 805, 802, 803), (811, 814, 807, 810), (815, 804, 803, 800), (806, 815, 800, 801), (812, 805, 804, 811), (813, 812, 809, 808), (812, 811, 810, 809), (809, 810, 803, 802), (814, 813, 808, 807), (821, 818, 824, 822), (827, 822, 824, 826), (823, 825, 826, 827), (845, 841, 842, 844), (841, 840, 843, 842), (836, 835, 837, 843, 842, 844), (820, 821, 818, 819), (825, 826, 824, 818, 819, 817), (845, 844, 836, 838), (839, 834, 838, 845, 841, 840), (834, 839, 837, 835), (840, 843, 837, 839), (838, 836, 835, 834), (816, 820, 819, 817), (816, 817, 825, 823), (822, 827, 823, 816, 820, 821), (847, 846, 849, 848), (853, 847, 846, 850), (848, 847, 853, 852), (849, 851, 850, 846), (852, 853, 850, 851), (848, 852, 851, 849), (856, 857, 854, 855), (860, 856, 857, 863), (855, 856, 860, 861), (854, 862, 863, 857), (861, 860, 863, 862), (855, 861, 862, 854), (864, 865, 859, 858), (866, 864, 865, 869), (858, 864, 866, 867), (859, 868, 869, 865), (867, 866, 869, 868), (858, 867, 868, 859), (870, 879, 878, 872), (875, 877, 876, 874), (877, 880, 876), (762, 766, 767, 871, 879, 870), (875, 881, 880, 877), (874, 881, 875), (871, 879, 878, 873), (881, 874, 876, 880), (892, 893, 890, 891), (888, 887, 886, 889), (887, 885, 896, 906, 897, 886), (882, 892, 891, 883), (895, 897, 886, 889), (902, 911, 903, 882, 892, 893), (894, 896, 885, 884), (884, 885, 887, 888), (911, 902, 904, 910), (894, 907, 906, 896), (899, 901, 900, 898), (901, 908, 900), (884, 888, 889, 895, 907, 894), (899, 909, 908, 901), (898, 909, 899), (895, 907, 906, 897), (882, 883, 905, 903), (893, 890, 904, 902), (905, 910, 904, 890, 891, 883), (909, 898, 900, 908), (903, 905, 910, 911), (38, 36, 54, 59), (35, 55, 54, 36), (35, 4, 40, 55), (912, 38, 165), (37, 913, 914, 34), (913, 60, 914), (960, 940, 922, 952), (958, 941, 923, 953), (957, 948, 921, 942), (954, 939, 925, 947), (931, 933, 932, 930), (929, 932, 933, 928), (935, 934, 931, 930), (926, 934, 935, 927), (920, 943, 925, 935, 930), (924, 942, 921, 931, 934), (923, 941, 918, 928, 933), (922, 940, 920, 930, 932), (925, 939, 917, 927, 935), (916, 938, 924, 934, 926), (921, 937, 923, 933, 931), (919, 936, 922, 932, 929), (918, 951, 950, 919, 929, 928), (917, 945, 944, 916, 926, 927), (945, 917, 939, 954), (946, 957, 942, 924), (951, 918, 941, 958), (949, 920, 940, 960), (921, 948, 961, 937), (948, 949, 960, 961), (919, 950, 959, 936), (950, 951, 958, 959), (925, 943, 956, 947), (947, 956, 957, 946), (916, 944, 955, 938), (944, 945, 954, 955), (938, 955, 946, 924), (955, 954, 947, 946), (943, 920, 949, 956), (956, 949, 948, 957), (936, 959, 952, 922), (959, 958, 953, 952), (937, 961, 953, 923), (961, 960, 952, 953), (965, 964, 968, 969), (962, 964, 968, 966), (965, 963, 967, 969), (962, 963, 967, 966), (969, 968, 972, 973), (966, 968, 972, 970), (969, 967, 971, 973), (966, 967, 971, 970), (974, 975, 977, 976), (976, 977, 978, 979), (977, 975, 980, 978), (975, 974, 981, 980), (981, 979, 978, 980), (974, 976, 979, 981), (982, 983, 985, 984), (984, 985, 986, 987), (985, 983, 988, 986), (983, 982, 989, 988), (989, 987, 986, 988), (982, 984, 987, 989), (990, 991, 993, 992), (992, 993, 994, 995), (993, 991, 996, 994), (991, 990, 997, 996), (997, 995, 994, 996), (990, 992, 995, 997), (998, 999, 1001, 1000), (1000, 1001, 1002, 1003), (1001, 999, 1004, 1002), (999, 998, 1005, 1004), (1005, 1003, 1002, 1004), (998, 1000, 1003, 1005), (1022, 1023, 1021, 1270, 1269, 1014), (1018, 1123, 1150, 1017, 1262, 1261), (1026, 1125, 1123, 1018), (1026, 1027, 1124, 1125), (1017, 1150, 1124, 1027), (1027, 1028, 1016, 1260, 1259, 1017), (1028, 1029, 1015, 1258, 1257, 1016), (1029, 1022, 1014, 1256, 1255, 1015), (1007, 1006, 1022, 1029), (1008, 1007, 1029, 1028), (1009, 1008, 1028, 1027), (1010, 1009, 1027, 1026), (1011, 1010, 1026, 1025), (1012, 1011, 1025, 1024), (1013, 1012, 1024, 1023), (1006, 1013, 1023, 1022), (1259, 1260, 1030), (1257, 1258, 1030), (1255, 1256, 1030), (1269, 1270, 1030), (1267, 1268, 1030), (1265, 1266, 1030), (1263, 1264, 1030), (1261, 1262, 1030), (1037, 1032, 1034, 1036), (1033, 1032, 1034, 1031), (1033, 1032, 1037, 1038), (1031, 1035, 1036, 1034), (1042, 1041, 1043, 1040), (1038, 1037, 1036, 1035), (1033, 1038, 1035, 1031), (1042, 1041, 1046, 1045), (1040, 1044, 1039, 1043), (1046, 1041, 1043, 1039), (1046, 1039, 1044, 1045), (1042, 1045, 1044, 1040), (1054, 1055, 1048, 1047), (1061, 1062, 1053, 1060), (1057, 1054, 1047, 1050), (1058, 1051, 1062, 1061), (1055, 1056, 1049, 1048), (1060, 1053, 1052, 1059), (1052, 1053, 1048, 1049), (1051, 1052, 1049, 1050), (1058, 1061, 1054, 1057), (1062, 1051, 1050, 1047), (1053, 1062, 1047, 1048), (1059, 1052, 1051, 1058), (1060, 1059, 1056, 1055), (1059, 1058, 1057, 1056), (1056, 1057, 1050, 1049), (1061, 1060, 1055, 1054), (1067, 1066, 1069, 1068), (1071, 1068, 1069, 1073), (1073, 1069, 1066, 1070), (1071, 1072, 1067, 1068), (1067, 1072, 1070, 1066), (1071, 1072, 1070, 1073), (1075, 1074, 1077, 1076), (1079, 1076, 1077, 1081), (1081, 1077, 1074, 1078), (1079, 1080, 1075, 1076), (1075, 1080, 1078, 1074), (1079, 1080, 1078, 1081), (1087, 1088, 1083, 1082), (1089, 1085, 1084, 1086), (1082, 1083, 1084, 1085), (1087, 1082, 1085, 1089), (1083, 1088, 1086, 1084), (1087, 1088, 1086, 1089), (1092, 1091, 1094, 1093), (1096, 1093, 1094, 1098), (1098, 1094, 1091, 1095), (1096, 1097, 1092, 1093), (1092, 1097, 1095, 1091), (1096, 1097, 1095, 1098), (1104, 1099, 1100, 1105), (1106, 1103, 1101, 1102), (1099, 1102, 1101, 1100), (1104, 1106, 1102, 1099), (1100, 1101, 1103, 1105), (1104, 1105, 1103, 1106), (1114, 1115, 1108, 1107), (1121, 1122, 1113, 1120), (1117, 1114, 1107, 1110), (1118, 1111, 1122, 1121), (1115, 1116, 1109, 1108), (1120, 1113, 1112, 1119), (1112, 1113, 1108, 1109), (1111, 1112, 1109, 1110), (1118, 1121, 1114, 1117), (1122, 1111, 1110, 1107), (1113, 1122, 1107, 1108), (1119, 1112, 1111, 1118), (1120, 1119, 1116, 1115), (1119, 1118, 1117, 1116), (1116, 1117, 1110, 1109), (1121, 1120, 1115, 1114), (1127, 1126, 1129, 1128), (1131, 1128, 1129, 1133), (1133, 1129, 1126, 1130), (1131, 1132, 1127, 1128), (1127, 1132, 1130, 1126), (1131, 1132, 1130, 1133), (1135, 1134, 1137, 1136), (1139, 1136, 1137, 1141), (1141, 1137, 1134, 1138), (1139, 1140, 1135, 1136), (1135, 1140, 1138, 1134), (1139, 1140, 1138, 1141), (1147, 1148, 1143, 1142), (1149, 1145, 1144, 1146), (1142, 1143, 1144, 1145), (1147, 1142, 1145, 1149), (1143, 1148, 1146, 1144), (1147, 1148, 1146, 1149), (1158, 1159, 1152, 1151), (1165, 1166, 1157, 1164), (1161, 1158, 1151, 1154), (1162, 1155, 1166, 1165), (1159, 1160, 1153, 1152), (1164, 1157, 1156, 1163), (1156, 1157, 1152, 1153), (1155, 1156, 1153, 1154), (1162, 1165, 1158, 1161), (1166, 1155, 1154, 1151), (1157, 1166, 1151, 1152), (1163, 1156, 1155, 1162), (1164, 1163, 1160, 1159), (1163, 1162, 1161, 1160), (1160, 1161, 1154, 1153), (1165, 1164, 1159, 1158), (1171, 1170, 1173, 1172), (1175, 1172, 1173, 1177), (1177, 1173, 1170, 1174), (1175, 1176, 1171, 1172), (1171, 1176, 1174, 1170), (1175, 1176, 1174, 1177), (1179, 1178, 1181, 1180), (1183, 1180, 1181, 1185), (1185, 1181, 1178, 1182), (1183, 1184, 1179, 1180), (1179, 1184, 1182, 1178), (1183, 1184, 1182, 1185), (1191, 1192, 1187, 1186), (1193, 1189, 1188, 1190), (1186, 1187, 1188, 1189), (1191, 1186, 1189, 1193), (1187, 1192, 1190, 1188), (1191, 1192, 1190, 1193), (1202, 1203, 1196, 1195), (1209, 1210, 1201, 1208), (1205, 1202, 1195, 1198), (1206, 1199, 1210, 1209), (1203, 1204, 1197, 1196), (1208, 1201, 1200, 1207), (1200, 1201, 1196, 1197), (1199, 1200, 1197, 1198), (1206, 1209, 1202, 1205), (1210, 1199, 1198, 1195), (1201, 1210, 1195, 1196), (1207, 1200, 1199, 1206), (1208, 1207, 1204, 1203), (1207, 1206, 1205, 1204), (1204, 1205, 1198, 1197), (1209, 1208, 1203, 1202), (1215, 1214, 1217, 1216), (1219, 1216, 1217, 1221), (1221, 1217, 1214, 1218), (1219, 1220, 1215, 1216), (1215, 1220, 1218, 1214), (1219, 1220, 1218, 1221), (1223, 1222, 1225, 1224), (1227, 1224, 1225, 1229), (1229, 1225, 1222, 1226), (1227, 1228, 1223, 1224), (1223, 1228, 1226, 1222), (1227, 1228, 1226, 1229), (1235, 1236, 1231, 1230), (1237, 1233, 1232, 1234), (1230, 1231, 1232, 1233), (1235, 1230, 1233, 1237), (1231, 1236, 1234, 1232), (1235, 1236, 1234, 1237), (1018, 1090, 1064, 1026), (1019, 1063, 1090, 1018, 1264, 1263), (1025, 1065, 1063, 1019), (1025, 1026, 1064, 1065), (1019, 1238, 1212, 1025), (1020, 1211, 1238, 1019, 1266, 1265), (1024, 1213, 1211, 1020), (1024, 1025, 1212, 1213), (1020, 1194, 1168, 1024), (1021, 1167, 1194, 1020, 1268, 1267), (1023, 1169, 1167, 1021), (1023, 1024, 1168, 1169), (1239, 1246, 1254, 1247), (1246, 1245, 1253, 1254), (1245, 1244, 1252, 1253), (1244, 1243, 1251, 1252), (1243, 1242, 1250, 1251), (1242, 1241, 1249, 1250), (1241, 1240, 1248, 1249), (1240, 1239, 1247, 1248), (1240, 1241, 1242, 1243, 1244, 1245, 1246, 1239), (1248, 1247, 1254, 1253, 1252, 1251, 1250, 1249), (1030, 1017, 1259), (1262, 1017, 1030), (1030, 1018, 1261), (1264, 1018, 1030), (1030, 1019, 1263), (1266, 1019, 1030), (1260, 1016, 1030), (1030, 1016, 1257), (1258, 1015, 1030), (1030, 1015, 1255), (1256, 1014, 1030), (1030, 1014, 1269), (1270, 1021, 1030), (1030, 1021, 1267), (1268, 1020, 1030), (1030, 1020, 1265), (1276, 1286, 1288, 1278), (1277, 1287, 1285, 1275), (1280, 1290, 1289, 1279), (1278, 1288, 1290, 1280), (1279, 1289, 1287, 1277), (1275, 1285, 1283, 1273), (1274, 1284, 1286, 1276), (1273, 1283, 1281, 1271), (1272, 1282, 1284, 1274), (1296, 1298, 1308, 1306), (1297, 1295, 1305, 1307), (1300, 1299, 1309, 1310), (1298, 1300, 1310, 1308), (1299, 1297, 1307, 1309), (1295, 1293, 1303, 1305), (1294, 1296, 1306, 1304), (1293, 1291, 1301, 1303), (1292, 1294, 1304, 1302), (1280, 1279, 1299, 1300), (1276, 1278, 1298, 1296), (1275, 1273, 1293, 1295), (1272, 1274, 1294, 1292), (1278, 1280, 1300, 1298), (1277, 1275, 1295, 1297), (1274, 1276, 1296, 1294), (1273, 1271, 1291, 1293), (1279, 1277, 1297, 1299), (1281, 1301, 1291, 1271), (1272, 1292, 1302, 1282), (1316, 1326, 1328, 1318), (1317, 1327, 1325, 1315), (1320, 1330, 1329, 1319), (1318, 1328, 1330, 1320), (1319, 1329, 1327, 1317), (1315, 1325, 1323, 1313), (1314, 1324, 1326, 1316), (1313, 1323, 1321, 1311), (1312, 1322, 1324, 1314), (1336, 1338, 1348, 1346), (1337, 1335, 1345, 1347), (1340, 1339, 1349, 1350), (1338, 1340, 1350, 1348), (1339, 1337, 1347, 1349), (1335, 1333, 1343, 1345), (1334, 1336, 1346, 1344), (1333, 1331, 1341, 1343), (1332, 1334, 1344, 1342), (1320, 1319, 1339, 1340), (1316, 1318, 1338, 1336), (1315, 1313, 1333, 1335), (1312, 1314, 1334, 1332), (1318, 1320, 1340, 1338), (1317, 1315, 1335, 1337), (1314, 1316, 1336, 1334), (1313, 1311, 1331, 1333), (1319, 1317, 1337, 1339), (1321, 1341, 1331, 1311), (1312, 1332, 1342, 1322)])
me_plane_001.polygons.foreach_set('material_index', [0, 0, 2, 0, 2, 0, 2, 2, 0, 2, 2, 2, 2, 2, 2, 2, 2, 2, 1, 1, 1, 1, 1, 1, 1, 1, 1, 1, 1, 1, 1, 1, 2, 2, 1, 1, 1, 1, 1, 1, 1, 1, 1, 1, 1, 1, 1, 1, 1, 1, 1, 1, 1, 1, 1, 1, 1, 1, 1, 1, 1, 1, 1, 1, 1, 1, 1, 1, 1, 1, 1, 1, 1, 1, 1, 1, 1, 1, 1, 1, 1, 1, 1, 1, 1, 1, 1, 1, 1, 1, 1, 1, 1, 1, 1, 1, 1, 1, 1, 1, 1, 1, 1, 1, 1, 1, 1, 1, 1, 1, 1, 1, 1, 1, 1, 1, 1, 1, 1, 1, 1, 1, 1, 1, 1, 1, 1, 1, 1, 1, 1, 2, 1, 1, 1, 2, 2, 2, 2, 2, 2, 2, 2, 2, 1, 1, 1, 1, 1, 1, 1, 1, 1, 1, 1, 1, 1, 1, 1, 1, 1, 1, 1, 1, 1, 1, 1, 1, 1, 1, 1, 1, 1, 1, 1, 1, 1, 1, 1, 1, 1, 1, 1, 1, 1, 1, 1, 1, 1, 1, 1, 1, 1, 1, 1, 1, 1, 1, 1, 1, 1, 1, 1, 1, 1, 1, 1, 1, 1, 1, 1, 1, 1, 1, 1, 1, 1, 1, 1, 1, 1, 1, 1, 1, 1, 1, 1, 1, 1, 1, 1, 1, 1, 1, 1, 1, 1, 1, 1, 1, 1, 1, 1, 1, 1, 1, 1, 1, 1, 1, 1, 1, 1, 1, 1, 1, 1, 1, 1, 1, 1, 1, 1, 1, 1, 1, 1, 1, 1, 1, 1, 1, 1, 1, 1, 1, 1, 1, 1, 0, 0, 0, 6, 6, 6, 0, 1, 1, 1, 1, 1, 1, 1, 1, 1, 1, 1, 1, 1, 1, 1, 1, 1, 1, 1, 1, 1, 1, 1, 1, 1, 1, 1, 1, 1, 1, 1, 1, 1, 1, 1, 1, 1, 1, 1, 1, 1, 1, 1, 1, 1, 1, 1, 1, 1, 1, 1, 1, 1, 1, 1, 1, 1, 1, 1, 1, 1, 1, 1, 1, 1, 1, 0, 0, 0, 0, 0, 0, 0, 0, 0, 0, 0, 0, 0, 0, 0, 0, 0, 0, 0, 0, 0, 2, 2, 6, 6, 6, 1, 1, 1, 1, 1, 1, 1, 1, 1, 1, 1, 1, 1, 1, 1, 1, 1, 1, 1, 1, 1, 1, 1, 1, 1, 1, 1, 1, 1, 1, 1, 1, 1, 1, 1, 1, 1, 1, 1, 1, 1, 1, 1, 1, 1, 1, 1, 1, 1, 1, 1, 1, 1, 1, 1, 1, 1, 1, 1, 1, 2, 2, 2, 1, 2, 1, 1, 1, 1, 1, 2, 1, 1, 2, 1, 6, 6, 6, 6, 6, 1, 1, 1, 1, 1, 1, 1, 1, 1, 1, 1, 1, 1, 1, 1, 1, 1, 1, 1, 1, 1, 1, 1, 1, 1, 1, 1, 1, 1, 1, 1, 1, 1, 1, 1, 1, 1, 1, 1, 1, 1, 1, 1, 1, 1, 1, 1, 1, 1, 1, 1, 1, 1, 1, 1, 1, 1, 1, 1, 1, 1, 1, 1, 1, 1, 1, 1, 1, 1, 1, 1, 1, 1, 1, 1, 1, 1, 1, 1, 1, 1, 1, 1, 1, 1, 1, 1, 1, 1, 1, 1, 1, 1, 1, 1, 1, 1, 1, 1, 1, 1, 1, 1, 1, 1, 1, 1, 1, 1, 1, 1, 1, 1, 1, 1, 1, 1, 1, 1, 1, 1, 1, 1, 1, 1, 1, 1, 1, 1, 1, 1, 1, 1, 1, 1, 1, 1, 1, 1, 1, 1, 1, 1, 1, 1, 1, 1, 1, 1, 1, 1, 1, 1, 1, 1, 1, 1, 1, 1, 1, 1, 1, 1, 1, 1, 1, 1, 1, 1, 1, 1, 1, 1, 1, 1, 1, 1, 1, 1, 1, 1, 1, 1, 1, 1, 1, 1, 1, 1, 1, 1, 1, 1, 1, 1, 1, 1, 1, 1, 1, 1, 1, 1, 1, 1, 1, 1, 1, 1, 1, 1, 1, 1, 1, 1, 1, 1, 1, 1, 1, 1, 1, 1, 1, 1, 1, 1, 1, 1, 1, 1, 1, 1, 1, 1, 1, 1, 1, 1, 1, 1, 1, 1, 1, 2, 2, 2, 2, 2, 2, 5, 5, 5, 5, 4, 4, 4, 4, 5, 5, 5, 5, 5, 5, 5, 5, 5, 5, 5, 5, 5, 5, 5, 5, 5, 4, 5, 4, 5, 4, 5, 5, 5, 5, 5, 5, 5, 4, 3, 3, 3, 3, 3, 3, 3, 3, 5, 5, 5, 5, 5, 5, 5, 5, 5, 5, 5, 5, 5, 5, 5, 5, 5, 5, 5, 5, 5, 5, 5, 5, 6, 6, 6, 6, 6, 6, 6, 6, 0, 0, 0, 0, 0, 0, 0, 0, 4, 4, 4, 4, 4, 4, 4, 4, 1, 1, 1, 1, 1, 1, 1, 1, 1, 1, 1, 1, 1, 1, 1, 1, 1, 1, 1, 1, 1, 1, 1, 1, 1, 1, 1, 1, 1, 1, 1, 1, 1, 1, 1, 1, 1, 1, 1, 1, 1, 1, 1, 1, 1, 1, 1, 1, 1, 1, 1, 1, 1, 1, 1, 1, 1, 1, 1, 1, 1, 1, 1, 1, 1, 1, 1, 1, 1, 1, 1, 1, 1, 1, 1, 1, 1, 1, 1, 1, 1, 1, 1, 1, 1, 1, 1, 1, 1, 1, 1, 1, 1, 1, 1, 1, 1, 1, 1, 1, 1, 1, 1, 1, 1, 1, 1, 1, 1, 1, 1, 1, 1, 1, 1, 1, 1, 1, 1, 1, 1, 1, 1, 1, 1, 1, 1, 1, 1, 1, 1, 1, 1, 1, 1, 1, 1, 1, 1, 1, 1, 1, 1, 1, 1, 1, 1, 1, 1, 1, 1, 1, 1, 1, 1, 1, 1, 1, 1, 1, 6, 6, 6, 6, 6, 6, 6, 6, 6, 6, 6, 6, 3, 3, 3, 3, 3, 3, 3, 3, 3, 3, 5, 5, 5, 5, 5, 5, 5, 5, 5, 5, 5, 5, 5, 5, 5, 5, 4, 4, 4, 4, 4, 4, 4, 4, 4, 7, 7, 7, 7, 7, 7, 7, 7, 7, 7, 7, 7, 7, 7, 7, 7, 7, 7, 4, 4, 4, 4, 4, 4, 4, 4, 4, 4, 4, 7, 7, 7, 7, 7, 7, 7, 7, 7, 7, 7, 7, 7, 7, 7, 7, 7, 7, 4, 4])
me_plane_001.materials.append(mat_betonmauer)
me_plane_001.materials.append(mat_holzbretter)
me_plane_001.materials.append(mat_t_r__oberhaus)
me_plane_001.materials.append(mat_darkness)
me_plane_001.materials.append(mat_dach)
me_plane_001.materials.append(mat_dach_bretter)
me_plane_001.materials.append(mat_geb_ude)
me_plane_001.materials.append(mat_dachluke)
me_plane_001.use_remesh_preserve_volume = False
me_plane_001.use_remesh_preserve_attributes = False
me_plane_001.use_mirror_vertex_groups = False
me_plane_001.update()

# ---- objects
ob_ground = bpy.data.objects.new('Ground', me_plane)
ob_tile_helper = bpy.data.objects.new('Tile-Helper', None)
ob_setup = bpy.data.objects.new('Setup', None)
ob_kamera = bpy.data.objects.new('Kamera', cam_camera)
ob_sonne = bpy.data.objects.new('Sonne', light_lamp)
ob_haus = bpy.data.objects.new('Haus', me_plane_001)

# ---- transforms, parenting, visibility, modifiers, constraints
ob_ground.location = (0.0, 0.0, 0.0)
ob_ground.show_all_edges = True
ob_ground.lineart.crease_threshold = 0.0
ob_tile_helper.location = (0.0, 0.0, 0.0)
ob_tile_helper.scale = (1.0, 1.0, 0.0)
ob_tile_helper.empty_display_type = 'CUBE'
ob_tile_helper.empty_image_offset = (0.0, 0.0)
ob_tile_helper.lineart.crease_threshold = 0.0
ob_setup.location = (0.0, 0.0, 0.0)
ob_setup.empty_image_offset = (0.0, 0.0)
ob_setup.hide_viewport = True
ob_setup.lineart.crease_threshold = 0.0
ob_kamera.parent = ob_setup
ob_kamera.location = (10.0, 10.0, 8.777)
ob_kamera.rotation_euler = (1.047, 0.0, 2.356)
ob_kamera.lock_rotations_4d = False
ob_kamera.empty_display_type = 'ARROWS'
ob_kamera.color = (0.0, 0.0, 0.0, 0.0)
ob_kamera.hide_viewport = True
ob_kamera.display_type = 'WIRE'
ob_kamera.lineart.crease_threshold = 0.0
ob_sonne.parent = ob_setup
ob_sonne.location = (0.0, 10.0, 10.0)
ob_sonne.rotation_euler = (-0.7854, -0.0, 0.0)
ob_sonne.lock_rotations_4d = False
ob_sonne.empty_display_type = 'ARROWS'
ob_sonne.color = (0.0, 0.0, 0.0, 0.0)
ob_sonne.hide_viewport = True
ob_sonne.lineart.crease_threshold = 0.0
ob_haus.location = (0.0131, 0.07147, 0.0)
ob_haus.rotation_euler = (0.0, -0.0, -0.338)
ob_haus.lineart.crease_threshold = 0.0
_vg = ob_haus.vertex_groups.new(name='Turm')

# ---- collection membership
col_collection_1.objects.link(ob_ground)
col_collection_1.objects.link(ob_tile_helper)
col_collection_1.objects.link(ob_setup)
col_collection_1.objects.link(ob_kamera)
col_collection_1.objects.link(ob_sonne)
col_collection_1.objects.link(ob_haus)
col_collection_2.objects.link(ob_haus)

# ---- scene / render settings (as saved in the file)
scene.camera = ob_kamera
scene.frame_start = 1; scene.frame_end = 250; scene.frame_set(1)
scene.render.engine = 'BLENDER_EEVEE_NEXT'
scene.render.image_settings.compression = 90
scene.render.resolution_x = 128
scene.render.resolution_y = 112
scene.render.resolution_percentage = 800
scene.render.dither_intensity = 0.0
scene.render.film_transparent = True
scene.cycles.use_denoising = False
scene.cycles.samples = 10
scene.cycles.sampling_pattern = 'TABULATED_SOBOL'
scene.cycles.light_sampling_threshold = 0.0
scene.cycles.use_adaptive_sampling = False
scene.cycles.use_light_tree = False
scene.cycles.blur_glossy = 0.0
scene.cycles.volume_bounces = 1
scene.cycles.pixel_filter_type = 'GAUSSIAN'
scene.cycles.sample_clamp_indirect = 0.0
scene.view_settings.view_transform = 'Standard'
bpy.context.view_layer.update()
